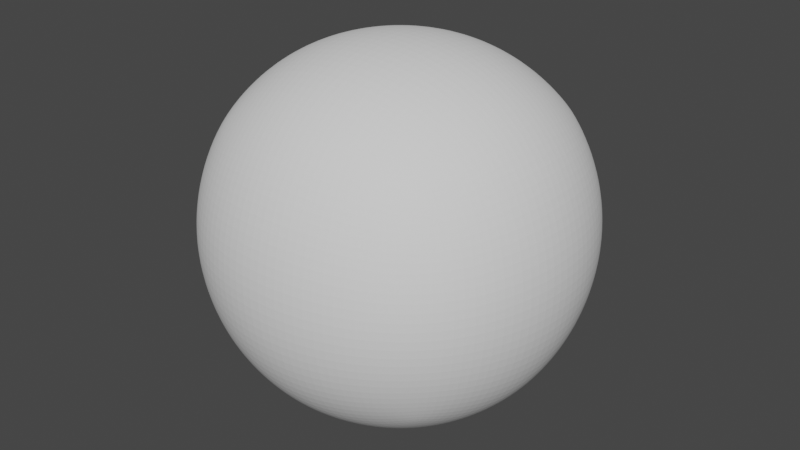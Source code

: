 # Source: Jelly_Ball.blend  (saved by Blender 2.83.19; exported with 4.5.12 LTS)
import bpy
from mathutils import Matrix  # noqa: F401  (used for matrix-valued properties, if any)

bpy.ops.wm.read_factory_settings(use_empty=True)
scene = bpy.context.scene
scene.name = 'Scene'

# ---- collections
col_collection = bpy.data.collections.new('Collection'); scene.collection.children.link(col_collection)

# ---- world
world_world = bpy.data.worlds.new('World'); scene.world = world_world
world_world.use_nodes = True; world_world.node_tree.nodes.clear()
_N = world_world.node_tree.nodes; _L = world_world.node_tree.links
n0 = _N.new('ShaderNodeOutputWorld'); n0.name = 'World Output'; n0.location = (300, 300)
n1 = _N.new('ShaderNodeBackground'); n1.name = 'Background'; n1.location = (10, 300)
n1.inputs[0].default_value = (0.05088, 0.05088, 0.05088, 1.0)
_L.new(n1.outputs[0], n0.inputs[0])
n0.is_active_output = True
world_world.color = (0.05088, 0.05088, 0.05088)
world_world.use_sun_shadow = False
world_world.sun_shadow_jitter_overblur = 0.0

# ---- meshes
me_cube_003 = bpy.data.meshes.new('Cube.003')
me_cube_003.from_pydata([(-0.5, -0.5, -0.5), (-0.5, -0.5, 0.5), (-0.5, 0.5, -0.5), (-0.5, 0.5, 0.5), (0.5, -0.5, -0.5), (0.5, -0.5, 0.5), (0.5, 0.5, -0.5), (0.5, 0.5, 0.5), (-0.5351, 0.4188, -0.5351), (-0.5729, 0.2966, -0.5729), (-0.5996, 0.1534, -0.5996), (-0.6096, 9.313e-10, -0.6096), (-0.5996, -0.1534, -0.5996), (-0.5729, -0.2966, -0.5729), (-0.5351, -0.4188, -0.5351), (-0.5351, -0.5351, -0.4188), (-0.5729, -0.5729, -0.2966), (-0.5996, -0.5996, -0.1534), (-0.6096, -0.6096, -1.863e-09), (-0.5996, -0.5996, 0.1534), (-0.5729, -0.5729, 0.2966), (-0.5351, -0.5351, 0.4188), (-0.5351, -0.4188, 0.5351), (-0.5729, -0.2966, 0.5729), (-0.5996, -0.1534, 0.5996), (-0.6096, -6.519e-09, 0.6096), (-0.5996, 0.1534, 0.5996), (-0.5729, 0.2966, 0.5729), (-0.5351, 0.4188, 0.5351), (-0.5351, 0.5351, 0.4188), (-0.5729, 0.5729, 0.2966), (-0.5996, 0.5996, 0.1534), (-0.6096, 0.6096, -2.794e-09), (-0.5996, 0.5996, -0.1534), (-0.5729, 0.5729, -0.2966), (-0.5351, 0.5351, -0.4188), (0.4188, 0.5351, -0.5351), (0.2966, 0.5729, -0.5729), (0.1534, 0.5996, -0.5996), (1.583e-08, 0.6096, -0.6096), (-0.1534, 0.5996, -0.5996), (-0.2966, 0.5729, -0.5729), (-0.4188, 0.5351, -0.5351), (-0.4188, 0.5351, 0.5351), (-0.2966, 0.5729, 0.5729), (-0.1534, 0.5996, 0.5996), (-5.588e-09, 0.6096, 0.6096), (0.1534, 0.5996, 0.5996), (0.2966, 0.5729, 0.5729), (0.4188, 0.5351, 0.5351), (0.5351, 0.5351, 0.4188), (0.5729, 0.5729, 0.2966), (0.5996, 0.5996, 0.1534), (0.6096, 0.6096, -2.794e-09), (0.5996, 0.5996, -0.1534), (0.5729, 0.5729, -0.2966), (0.5351, 0.5351, -0.4188), (0.5351, -0.4188, -0.5351), (0.5729, -0.2966, -0.5729), (0.5996, -0.1534, -0.5996), (0.6096, -1.676e-08, -0.6096), (0.5996, 0.1534, -0.5996), (0.5729, 0.2966, -0.5729), (0.5351, 0.4188, -0.5351), (0.5351, 0.4188, 0.5351), (0.5729, 0.2966, 0.5729), (0.5996, 0.1534, 0.5996), (0.6096, -1.863e-09, 0.6096), (0.5996, -0.1534, 0.5996), (0.5729, -0.2966, 0.5729), (0.5351, -0.4188, 0.5351), (0.5351, -0.5351, 0.4188), (0.5729, -0.5729, 0.2966), (0.5996, -0.5996, 0.1534), (0.6096, -0.6096, -2.794e-09), (0.5996, -0.5996, -0.1534), (0.5729, -0.5729, -0.2966), (0.5351, -0.5351, -0.4188), (-0.4188, -0.5351, -0.5351), (-0.2966, -0.5729, -0.5729), (-0.1534, -0.5996, -0.5996), (-1.211e-08, -0.6096, -0.6096), (0.1534, -0.5996, -0.5996), (0.2966, -0.5729, -0.5729), (0.4188, -0.5351, -0.5351), (0.4188, -0.5351, 0.5351), (0.2966, -0.5729, 0.5729), (0.1534, -0.5996, 0.5996), (-9.313e-10, -0.6096, 0.6096), (-0.1534, -0.5996, 0.5996), (-0.2966, -0.5729, 0.5729), (-0.4188, -0.5351, 0.5351), (-0.6105, -0.4318, -0.4318), (-0.6641, -0.4553, -0.303), (-0.698, -0.4744, -0.1561), (-0.7099, -0.482, -5.355e-09), (-0.698, -0.4744, 0.1561), (-0.6641, -0.4553, 0.303), (-0.6105, -0.4318, 0.4318), (-0.6641, -0.303, -0.4553), (-0.729, -0.3162, -0.3162), (-0.7684, -0.3281, -0.1619), (-0.7818, -0.3331, -5.588e-09), (-0.7684, -0.3281, 0.1619), (-0.729, -0.3162, 0.3162), (-0.6641, -0.303, 0.4553), (-0.698, -0.1561, -0.4744), (-0.7684, -0.1619, -0.3281), (-0.8109, -0.1676, -0.1676), (-0.8251, -0.1701, 2.328e-10), (-0.8109, -0.1676, 0.1676), (-0.7684, -0.1619, 0.3281), (-0.698, -0.1561, 0.4744), (-0.7099, 7.334e-09, -0.482), (-0.7818, 1.024e-08, -0.3331), (-0.8251, -7.101e-09, -0.1701), (-0.8395, -1.211e-08, 5.588e-09), (-0.8251, -1.094e-08, 0.1701), (-0.7818, -5.588e-09, 0.3331), (-0.7099, -7.334e-09, 0.482), (-0.698, 0.1561, -0.4744), (-0.7684, 0.1619, -0.3281), (-0.8109, 0.1676, -0.1676), (-0.8251, 0.1701, 9.313e-09), (-0.8109, 0.1676, 0.1676), (-0.7684, 0.1619, 0.3281), (-0.698, 0.1561, 0.4744), (-0.6641, 0.303, -0.4553), (-0.729, 0.3162, -0.3162), (-0.7684, 0.3281, -0.1619), (-0.7818, 0.3331, 1.118e-08), (-0.7684, 0.3281, 0.1619), (-0.729, 0.3162, 0.3162), (-0.6641, 0.303, 0.4553), (-0.6105, 0.4318, -0.4318), (-0.6641, 0.4553, -0.303), (-0.698, 0.4744, -0.1561), (-0.7099, 0.482, 3.376e-09), (-0.698, 0.4744, 0.1561), (-0.6641, 0.4553, 0.303), (-0.6105, 0.4318, 0.4318), (-0.4318, 0.6105, -0.4318), (-0.4553, 0.6641, -0.303), (-0.4744, 0.698, -0.1561), (-0.482, 0.7099, -9.08e-09), (-0.4744, 0.698, 0.1561), (-0.4553, 0.6641, 0.303), (-0.4318, 0.6105, 0.4318), (-0.303, 0.6641, -0.4553), (-0.3162, 0.729, -0.3162), (-0.3281, 0.7684, -0.1619), (-0.3331, 0.7818, -9.313e-09), (-0.3281, 0.7684, 0.1619), (-0.3162, 0.729, 0.3162), (-0.303, 0.6641, 0.4553), (-0.1561, 0.698, -0.4744), (-0.1619, 0.7684, -0.3281), (-0.1676, 0.8109, -0.1676), (-0.1701, 0.8251, -3.609e-09), (-0.1676, 0.8109, 0.1676), (-0.1619, 0.7684, 0.3281), (-0.1561, 0.698, 0.4744), (2.224e-08, 0.7099, -0.482), (2.515e-08, 0.7818, -0.3331), (1.513e-08, 0.8251, -0.1701), (9.313e-09, 0.8395, 4.657e-09), (5.821e-09, 0.8251, 0.1701), (-5.588e-09, 0.7818, 0.3331), (-7.218e-09, 0.7099, 0.482), (0.1561, 0.698, -0.4744), (0.1619, 0.7684, -0.3281), (0.1676, 0.8109, -0.1676), (0.1701, 0.8251, 7.451e-09), (0.1676, 0.8109, 0.1676), (0.1619, 0.7684, 0.3281), (0.1561, 0.698, 0.4744), (0.303, 0.6641, -0.4553), (0.3162, 0.729, -0.3162), (0.3281, 0.7684, -0.1619), (0.3331, 0.7818, 7.451e-09), (0.3281, 0.7684, 0.1619), (0.3162, 0.729, 0.3162), (0.303, 0.6641, 0.4553), (0.4318, 0.6105, -0.4318), (0.4553, 0.6641, -0.303), (0.4744, 0.698, -0.1561), (0.482, 0.7099, 1.513e-09), (0.4744, 0.698, 0.1561), (0.4553, 0.6641, 0.303), (0.4318, 0.6105, 0.4318), (0.6105, 0.4318, -0.4318), (0.6641, 0.4553, -0.303), (0.698, 0.4744, -0.1561), (0.7099, 0.482, -9.08e-09), (0.698, 0.4744, 0.1561), (0.6641, 0.4553, 0.303), (0.6105, 0.4318, 0.4318), (0.6641, 0.303, -0.4553), (0.729, 0.3162, -0.3162), (0.7684, 0.3281, -0.1619), (0.7818, 0.3331, -9.313e-09), (0.7684, 0.3281, 0.1619), (0.729, 0.3162, 0.3162), (0.6641, 0.303, 0.4553), (0.698, 0.1561, -0.4744), (0.7684, 0.1619, -0.3281), (0.8109, 0.1676, -0.1676), (0.8251, 0.1701, -3.492e-09), (0.8109, 0.1676, 0.1676), (0.7684, 0.1619, 0.3281), (0.698, 0.1561, 0.4744), (0.7099, -2.41e-08, -0.482), (0.7818, -2.887e-08, -0.3331), (0.8251, -1.886e-08, -0.1701), (0.8395, -1.304e-08, 5.588e-09), (0.8251, -5.821e-09, 0.1701), (0.7818, 5.588e-09, 0.3331), (0.7099, 7.218e-09, 0.482), (0.698, -0.1561, -0.4744), (0.7684, -0.1619, -0.3281), (0.8109, -0.1676, -0.1676), (0.8251, -0.1701, 9.313e-09), (0.8109, -0.1676, 0.1676), (0.7684, -0.1619, 0.3281), (0.698, -0.1561, 0.4744), (0.6641, -0.303, -0.4553), (0.729, -0.3162, -0.3162), (0.7684, -0.3281, -0.1619), (0.7818, -0.3331, 7.451e-09), (0.7684, -0.3281, 0.1619), (0.729, -0.3162, 0.3162), (0.6641, -0.303, 0.4553), (0.6105, -0.4318, -0.4318), (0.6641, -0.4553, -0.303), (0.698, -0.4744, -0.1561), (0.7099, -0.482, 3.376e-09), (0.698, -0.4744, 0.1561), (0.6641, -0.4553, 0.303), (0.6105, -0.4318, 0.4318), (0.4318, -0.6105, -0.4318), (0.4553, -0.6641, -0.303), (0.4744, -0.698, -0.1561), (0.482, -0.7099, -9.08e-09), (0.4744, -0.698, 0.1561), (0.4553, -0.6641, 0.303), (0.4318, -0.6105, 0.4318), (0.303, -0.6641, -0.4553), (0.3162, -0.729, -0.3162), (0.3281, -0.7684, -0.1619), (0.3331, -0.7818, -9.313e-09), (0.3281, -0.7684, 0.1619), (0.3162, -0.729, 0.3162), (0.303, -0.6641, 0.4553), (0.1561, -0.698, -0.4744), (0.1619, -0.7684, -0.3281), (0.1676, -0.8109, -0.1676), (0.1701, -0.8251, -3.609e-09), (0.1676, -0.8109, 0.1676), (0.1619, -0.7684, 0.3281), (0.1561, -0.698, 0.4744), (-1.851e-08, -0.7099, -0.482), (-2.515e-08, -0.7818, -0.3331), (-1.513e-08, -0.8251, -0.1701), (-9.313e-09, -0.8395, 4.657e-09), (-5.821e-09, -0.8251, 0.1701), (5.588e-09, -0.7818, 0.3331), (7.334e-09, -0.7099, 0.482), (-0.1561, -0.698, -0.4744), (-0.1619, -0.7684, -0.3281), (-0.1676, -0.8109, -0.1676), (-0.1701, -0.8251, 7.451e-09), (-0.1676, -0.8109, 0.1676), (-0.1619, -0.7684, 0.3281), (-0.1561, -0.698, 0.4744), (-0.303, -0.6641, -0.4553), (-0.3162, -0.729, -0.3162), (-0.3281, -0.7684, -0.1619), (-0.3331, -0.7818, 7.451e-09), (-0.3281, -0.7684, 0.1619), (-0.3162, -0.729, 0.3162), (-0.303, -0.6641, 0.4553), (-0.4318, -0.6105, -0.4318), (-0.4553, -0.6641, -0.303), (-0.4744, -0.698, -0.1561), (-0.482, -0.7099, 1.63e-09), (-0.4744, -0.698, 0.1561), (-0.4553, -0.6641, 0.303), (-0.4318, -0.6105, 0.4318), (-0.4318, 0.4318, -0.6105), (-0.303, 0.4553, -0.6641), (-0.1561, 0.4744, -0.698), (-1.863e-09, 0.482, -0.7099), (0.1561, 0.4744, -0.698), (0.303, 0.4553, -0.6641), (0.4318, 0.4318, -0.6105), (-0.4553, 0.303, -0.6641), (-0.3162, 0.3162, -0.729), (-0.1619, 0.3281, -0.7684), (-7.451e-09, 0.3331, -0.7818), (0.1619, 0.3281, -0.7684), (0.3162, 0.3162, -0.729), (0.4553, 0.303, -0.6641), (-0.4744, 0.1561, -0.698), (-0.3281, 0.1619, -0.7684), (-0.1676, 0.1676, -0.8109), (-8.848e-09, 0.1701, -0.8251), (0.1676, 0.1676, -0.8109), (0.3281, 0.1619, -0.7684), (0.4744, 0.1561, -0.698), (-0.482, -1.106e-08, -0.7099), (-0.3331, -1.397e-08, -0.7818), (-0.1701, -7.683e-09, -0.8251), (0.0, -5.588e-09, -0.8395), (0.1701, -2.095e-09, -0.8251), (0.3331, 1.863e-09, -0.7818), (0.482, -3.958e-09, -0.7099), (-0.4744, -0.1561, -0.698), (-0.3281, -0.1619, -0.7684), (-0.1676, -0.1676, -0.8109), (8.964e-09, -0.1701, -0.8251), (0.1676, -0.1676, -0.8109), (0.3281, -0.1619, -0.7684), (0.4744, -0.1561, -0.698), (-0.4553, -0.303, -0.6641), (-0.3162, -0.3162, -0.729), (-0.1619, -0.3281, -0.7684), (1.211e-08, -0.3331, -0.7818), (0.1619, -0.3281, -0.7684), (0.3162, -0.3162, -0.729), (0.4553, -0.303, -0.6641), (-0.4318, -0.4318, -0.6105), (-0.303, -0.4553, -0.6641), (-0.1561, -0.4744, -0.698), (1.281e-09, -0.482, -0.7099), (0.1561, -0.4744, -0.698), (0.303, -0.4553, -0.6641), (0.4318, -0.4318, -0.6105), (0.4318, 0.4318, 0.6105), (0.303, 0.4553, 0.6641), (0.1561, 0.4744, 0.698), (1.863e-09, 0.482, 0.7099), (-0.1561, 0.4744, 0.698), (-0.303, 0.4553, 0.6641), (-0.4318, 0.4318, 0.6105), (0.4553, 0.303, 0.6641), (0.3162, 0.3162, 0.729), (0.1619, 0.3281, 0.7684), (1.118e-08, 0.3331, 0.7818), (-0.1619, 0.3281, 0.7684), (-0.3162, 0.3162, 0.729), (-0.4553, 0.303, 0.6641), (0.4744, 0.1561, 0.698), (0.3281, 0.1619, 0.7684), (0.1676, 0.1676, 0.8109), (8.731e-09, 0.1701, 0.8251), (-0.1676, 0.1676, 0.8109), (-0.3281, 0.1619, 0.7684), (-0.4744, 0.1561, 0.698), (0.482, -1.292e-08, 0.7099), (0.3331, -2.142e-08, 0.7818), (0.1701, -1.898e-08, 0.8251), (-9.313e-10, -1.397e-08, 0.8395), (-0.1701, -7.683e-09, 0.8251), (-0.3331, 1.863e-09, 0.7818), (-0.482, -3.958e-09, 0.7099), (0.4744, -0.1561, 0.698), (0.3281, -0.1619, 0.7684), (0.1676, -0.1676, 0.8109), (-1.094e-08, -0.1701, 0.8251), (-0.1676, -0.1676, 0.8109), (-0.3281, -0.1619, 0.7684), (-0.4744, -0.1561, 0.698), (0.4553, -0.303, 0.6641), (0.3162, -0.3162, 0.729), (0.1619, -0.3281, 0.7684), (-1.676e-08, -0.3331, 0.7818), (-0.1619, -0.3281, 0.7684), (-0.3162, -0.3162, 0.729), (-0.4553, -0.303, 0.6641), (0.4318, -0.4318, 0.6105), (0.303, -0.4553, 0.6641), (0.1561, -0.4744, 0.698), (-3.609e-09, -0.482, 0.7099), (-0.1561, -0.4744, 0.698), (-0.303, -0.4553, 0.6641), (-0.4318, -0.4318, 0.6105)], [], [(92, 93, 100, 99), (93, 94, 101, 100), (94, 95, 102, 101), (95, 96, 103, 102), (96, 97, 104, 103), (97, 98, 105, 104), (99, 100, 107, 106), (100, 101, 108, 107), (101, 102, 109, 108), (102, 103, 110, 109), (103, 104, 111, 110), (104, 105, 112, 111), (106, 107, 114, 113), (107, 108, 115, 114), (108, 109, 116, 115), (109, 110, 117, 116), (110, 111, 118, 117), (111, 112, 119, 118), (113, 114, 121, 120), (114, 115, 122, 121), (115, 116, 123, 122), (116, 117, 124, 123), (117, 118, 125, 124), (118, 119, 126, 125), (120, 121, 128, 127), (121, 122, 129, 128), (122, 123, 130, 129), (123, 124, 131, 130), (124, 125, 132, 131), (125, 126, 133, 132), (127, 128, 135, 134), (128, 129, 136, 135), (129, 130, 137, 136), (130, 131, 138, 137), (131, 132, 139, 138), (132, 133, 140, 139), (0, 15, 92, 14), (15, 16, 93, 92), (16, 17, 94, 93), (17, 18, 95, 94), (18, 19, 96, 95), (19, 20, 97, 96), (20, 21, 98, 97), (21, 1, 22, 98), (98, 22, 23, 105), (105, 23, 24, 112), (112, 24, 25, 119), (119, 25, 26, 126), (126, 26, 27, 133), (133, 27, 28, 140), (140, 28, 3, 29), (139, 140, 29, 30), (138, 139, 30, 31), (137, 138, 31, 32), (136, 137, 32, 33), (135, 136, 33, 34), (134, 135, 34, 35), (8, 134, 35, 2), (9, 127, 134, 8), (10, 120, 127, 9), (11, 113, 120, 10), (12, 106, 113, 11), (13, 99, 106, 12), (14, 92, 99, 13), (141, 142, 149, 148), (142, 143, 150, 149), (143, 144, 151, 150), (144, 145, 152, 151), (145, 146, 153, 152), (146, 147, 154, 153), (148, 149, 156, 155), (149, 150, 157, 156), (150, 151, 158, 157), (151, 152, 159, 158), (152, 153, 160, 159), (153, 154, 161, 160), (155, 156, 163, 162), (156, 157, 164, 163), (157, 158, 165, 164), (158, 159, 166, 165), (159, 160, 167, 166), (160, 161, 168, 167), (162, 163, 170, 169), (163, 164, 171, 170), (164, 165, 172, 171), (165, 166, 173, 172), (166, 167, 174, 173), (167, 168, 175, 174), (169, 170, 177, 176), (170, 171, 178, 177), (171, 172, 179, 178), (172, 173, 180, 179), (173, 174, 181, 180), (174, 175, 182, 181), (176, 177, 184, 183), (177, 178, 185, 184), (178, 179, 186, 185), (179, 180, 187, 186), (180, 181, 188, 187), (181, 182, 189, 188), (2, 35, 141, 42), (35, 34, 142, 141), (34, 33, 143, 142), (33, 32, 144, 143), (32, 31, 145, 144), (31, 30, 146, 145), (30, 29, 147, 146), (29, 3, 43, 147), (147, 43, 44, 154), (154, 44, 45, 161), (161, 45, 46, 168), (168, 46, 47, 175), (175, 47, 48, 182), (182, 48, 49, 189), (189, 49, 7, 50), (188, 189, 50, 51), (187, 188, 51, 52), (186, 187, 52, 53), (185, 186, 53, 54), (184, 185, 54, 55), (183, 184, 55, 56), (36, 183, 56, 6), (37, 176, 183, 36), (38, 169, 176, 37), (39, 162, 169, 38), (40, 155, 162, 39), (41, 148, 155, 40), (42, 141, 148, 41), (190, 191, 198, 197), (191, 192, 199, 198), (192, 193, 200, 199), (193, 194, 201, 200), (194, 195, 202, 201), (195, 196, 203, 202), (197, 198, 205, 204), (198, 199, 206, 205), (199, 200, 207, 206), (200, 201, 208, 207), (201, 202, 209, 208), (202, 203, 210, 209), (204, 205, 212, 211), (205, 206, 213, 212), (206, 207, 214, 213), (207, 208, 215, 214), (208, 209, 216, 215), (209, 210, 217, 216), (211, 212, 219, 218), (212, 213, 220, 219), (213, 214, 221, 220), (214, 215, 222, 221), (215, 216, 223, 222), (216, 217, 224, 223), (218, 219, 226, 225), (219, 220, 227, 226), (220, 221, 228, 227), (221, 222, 229, 228), (222, 223, 230, 229), (223, 224, 231, 230), (225, 226, 233, 232), (226, 227, 234, 233), (227, 228, 235, 234), (228, 229, 236, 235), (229, 230, 237, 236), (230, 231, 238, 237), (6, 56, 190, 63), (56, 55, 191, 190), (55, 54, 192, 191), (54, 53, 193, 192), (53, 52, 194, 193), (52, 51, 195, 194), (51, 50, 196, 195), (50, 7, 64, 196), (196, 64, 65, 203), (203, 65, 66, 210), (210, 66, 67, 217), (217, 67, 68, 224), (224, 68, 69, 231), (231, 69, 70, 238), (238, 70, 5, 71), (237, 238, 71, 72), (236, 237, 72, 73), (235, 236, 73, 74), (234, 235, 74, 75), (233, 234, 75, 76), (232, 233, 76, 77), (57, 232, 77, 4), (58, 225, 232, 57), (59, 218, 225, 58), (60, 211, 218, 59), (61, 204, 211, 60), (62, 197, 204, 61), (63, 190, 197, 62), (239, 240, 247, 246), (240, 241, 248, 247), (241, 242, 249, 248), (242, 243, 250, 249), (243, 244, 251, 250), (244, 245, 252, 251), (246, 247, 254, 253), (247, 248, 255, 254), (248, 249, 256, 255), (249, 250, 257, 256), (250, 251, 258, 257), (251, 252, 259, 258), (253, 254, 261, 260), (254, 255, 262, 261), (255, 256, 263, 262), (256, 257, 264, 263), (257, 258, 265, 264), (258, 259, 266, 265), (260, 261, 268, 267), (261, 262, 269, 268), (262, 263, 270, 269), (263, 264, 271, 270), (264, 265, 272, 271), (265, 266, 273, 272), (267, 268, 275, 274), (268, 269, 276, 275), (269, 270, 277, 276), (270, 271, 278, 277), (271, 272, 279, 278), (272, 273, 280, 279), (274, 275, 282, 281), (275, 276, 283, 282), (276, 277, 284, 283), (277, 278, 285, 284), (278, 279, 286, 285), (279, 280, 287, 286), (4, 77, 239, 84), (77, 76, 240, 239), (76, 75, 241, 240), (75, 74, 242, 241), (74, 73, 243, 242), (73, 72, 244, 243), (72, 71, 245, 244), (71, 5, 85, 245), (245, 85, 86, 252), (252, 86, 87, 259), (259, 87, 88, 266), (266, 88, 89, 273), (273, 89, 90, 280), (280, 90, 91, 287), (287, 91, 1, 21), (286, 287, 21, 20), (285, 286, 20, 19), (284, 285, 19, 18), (283, 284, 18, 17), (282, 283, 17, 16), (281, 282, 16, 15), (78, 281, 15, 0), (79, 274, 281, 78), (80, 267, 274, 79), (81, 260, 267, 80), (82, 253, 260, 81), (83, 246, 253, 82), (84, 239, 246, 83), (288, 289, 296, 295), (289, 290, 297, 296), (290, 291, 298, 297), (291, 292, 299, 298), (292, 293, 300, 299), (293, 294, 301, 300), (295, 296, 303, 302), (296, 297, 304, 303), (297, 298, 305, 304), (298, 299, 306, 305), (299, 300, 307, 306), (300, 301, 308, 307), (302, 303, 310, 309), (303, 304, 311, 310), (304, 305, 312, 311), (305, 306, 313, 312), (306, 307, 314, 313), (307, 308, 315, 314), (309, 310, 317, 316), (310, 311, 318, 317), (311, 312, 319, 318), (312, 313, 320, 319), (313, 314, 321, 320), (314, 315, 322, 321), (316, 317, 324, 323), (317, 318, 325, 324), (318, 319, 326, 325), (319, 320, 327, 326), (320, 321, 328, 327), (321, 322, 329, 328), (323, 324, 331, 330), (324, 325, 332, 331), (325, 326, 333, 332), (326, 327, 334, 333), (327, 328, 335, 334), (328, 329, 336, 335), (2, 42, 288, 8), (42, 41, 289, 288), (41, 40, 290, 289), (40, 39, 291, 290), (39, 38, 292, 291), (38, 37, 293, 292), (37, 36, 294, 293), (36, 6, 63, 294), (294, 63, 62, 301), (301, 62, 61, 308), (308, 61, 60, 315), (315, 60, 59, 322), (322, 59, 58, 329), (329, 58, 57, 336), (336, 57, 4, 84), (335, 336, 84, 83), (334, 335, 83, 82), (333, 334, 82, 81), (332, 333, 81, 80), (331, 332, 80, 79), (330, 331, 79, 78), (14, 330, 78, 0), (13, 323, 330, 14), (12, 316, 323, 13), (11, 309, 316, 12), (10, 302, 309, 11), (9, 295, 302, 10), (8, 288, 295, 9), (337, 338, 345, 344), (338, 339, 346, 345), (339, 340, 347, 346), (340, 341, 348, 347), (341, 342, 349, 348), (342, 343, 350, 349), (344, 345, 352, 351), (345, 346, 353, 352), (346, 347, 354, 353), (347, 348, 355, 354), (348, 349, 356, 355), (349, 350, 357, 356), (351, 352, 359, 358), (352, 353, 360, 359), (353, 354, 361, 360), (354, 355, 362, 361), (355, 356, 363, 362), (356, 357, 364, 363), (358, 359, 366, 365), (359, 360, 367, 366), (360, 361, 368, 367), (361, 362, 369, 368), (362, 363, 370, 369), (363, 364, 371, 370), (365, 366, 373, 372), (366, 367, 374, 373), (367, 368, 375, 374), (368, 369, 376, 375), (369, 370, 377, 376), (370, 371, 378, 377), (372, 373, 380, 379), (373, 374, 381, 380), (374, 375, 382, 381), (375, 376, 383, 382), (376, 377, 384, 383), (377, 378, 385, 384), (7, 49, 337, 64), (49, 48, 338, 337), (48, 47, 339, 338), (47, 46, 340, 339), (46, 45, 341, 340), (45, 44, 342, 341), (44, 43, 343, 342), (43, 3, 28, 343), (343, 28, 27, 350), (350, 27, 26, 357), (357, 26, 25, 364), (364, 25, 24, 371), (371, 24, 23, 378), (378, 23, 22, 385), (385, 22, 1, 91), (384, 385, 91, 90), (383, 384, 90, 89), (382, 383, 89, 88), (381, 382, 88, 87), (380, 381, 87, 86), (379, 380, 86, 85), (70, 379, 85, 5), (69, 372, 379, 70), (68, 365, 372, 69), (67, 358, 365, 68), (66, 351, 358, 67), (65, 344, 351, 66), (64, 337, 344, 65)])
_uv = me_cube_003.uv_layers.new(name='UVMap')
_uv.uv.foreach_set('vector', [0.4063, 0.03125, 0.4375, 0.03125, 0.4375, 0.0625, 0.4063, 0.0625, 0.4375, 0.03125, 0.4688, 0.03125, 0.4688, 0.0625, 0.4375, 0.0625, 0.4688, 0.03125, 0.5, 0.03125, 0.5, 0.0625, 0.4688, 0.0625, 0.5, 0.03125, 0.5312, 0.03125, 0.5312, 0.0625, 0.5, 0.0625, 0.5312, 0.03125, 0.5625, 0.03125, 0.5625, 0.0625, 0.5312, 0.0625, 0.5625, 0.03125, 0.5938, 0.03125, 0.5938, 0.0625, 0.5625, 0.0625, 0.4063, 0.0625, 0.4375, 0.0625, 0.4375, 0.09375, 0.4063, 0.09375, 0.4375, 0.0625, 0.4688, 0.0625, 0.4688, 0.09375, 0.4375, 0.09375, 0.4688, 0.0625, 0.5, 0.0625, 0.5, 0.09375, 0.4688, 0.09375, 0.5, 0.0625, 0.5312, 0.0625, 0.5313, 0.09375, 0.5, 0.09375, 0.5312, 0.0625, 0.5625, 0.0625, 0.5625, 0.09375, 0.5313, 0.09375, 0.5625, 0.0625, 0.5938, 0.0625, 0.5938, 0.09375, 0.5625, 0.09375, 0.4063, 0.09375, 0.4375, 0.09375, 0.4375, 0.125, 0.4063, 0.125, 0.4375, 0.09375, 0.4688, 0.09375, 0.4688, 0.125, 0.4375, 0.125, 0.4688, 0.09375, 0.5, 0.09375, 0.5, 0.125, 0.4688, 0.125, 0.5, 0.09375, 0.5313, 0.09375, 0.5312, 0.125, 0.5, 0.125, 0.5313, 0.09375, 0.5625, 0.09375, 0.5625, 0.125, 0.5312, 0.125, 0.5625, 0.09375, 0.5938, 0.09375, 0.5938, 0.125, 0.5625, 0.125, 0.4063, 0.125, 0.4375, 0.125, 0.4375, 0.1562, 0.4063, 0.1563, 0.4375, 0.125, 0.4688, 0.125, 0.4688, 0.1563, 0.4375, 0.1562, 0.4688, 0.125, 0.5, 0.125, 0.5, 0.1562, 0.4688, 0.1563, 0.5, 0.125, 0.5312, 0.125, 0.5313, 0.1563, 0.5, 0.1562, 0.5312, 0.125, 0.5625, 0.125, 0.5625, 0.1562, 0.5313, 0.1563, 0.5625, 0.125, 0.5938, 0.125, 0.5938, 0.1562, 0.5625, 0.1562, 0.4063, 0.1563, 0.4375, 0.1562, 0.4375, 0.1875, 0.4063, 0.1875, 0.4375, 0.1562, 0.4688, 0.1563, 0.4688, 0.1875, 0.4375, 0.1875, 0.4688, 0.1563, 0.5, 0.1562, 0.5, 0.1875, 0.4688, 0.1875, 0.5, 0.1562, 0.5313, 0.1563, 0.5312, 0.1875, 0.5, 0.1875, 0.5313, 0.1563, 0.5625, 0.1562, 0.5625, 0.1875, 0.5312, 0.1875, 0.5625, 0.1562, 0.5938, 0.1562, 0.5938, 0.1875, 0.5625, 0.1875, 0.4063, 0.1875, 0.4375, 0.1875, 0.4375, 0.2188, 0.4063, 0.2188, 0.4375, 0.1875, 0.4688, 0.1875, 0.4688, 0.2188, 0.4375, 0.2188, 0.4688, 0.1875, 0.5, 0.1875, 0.5, 0.2188, 0.4688, 0.2188, 0.5, 0.1875, 0.5312, 0.1875, 0.5313, 0.2188, 0.5, 0.2188, 0.5312, 0.1875, 0.5625, 0.1875, 0.5625, 0.2188, 0.5313, 0.2188, 0.5625, 0.1875, 0.5938, 0.1875, 0.5938, 0.2188, 0.5625, 0.2188, 0.375, 0.0, 0.4063, 0.0, 0.4063, 0.03125, 0.375, 0.03125, 0.4063, 0.0, 0.4375, 0.0, 0.4375, 0.03125, 0.4063, 0.03125, 0.4375, 0.0, 0.4688, 0.0, 0.4688, 0.03125, 0.4375, 0.03125, 0.4688, 0.0, 0.5, 0.0, 0.5, 0.03125, 0.4688, 0.03125, 0.5, 0.0, 0.5313, 0.0, 0.5312, 0.03125, 0.5, 0.03125, 0.5313, 0.0, 0.5625, 0.0, 0.5625, 0.03125, 0.5312, 0.03125, 0.5625, 0.0, 0.5938, 0.0, 0.5938, 0.03125, 0.5625, 0.03125, 0.5938, 0.0, 0.625, 0.0, 0.625, 0.03125, 0.5938, 0.03125, 0.5938, 0.03125, 0.625, 0.03125, 0.625, 0.0625, 0.5938, 0.0625, 0.5938, 0.0625, 0.625, 0.0625, 0.625, 0.09375, 0.5938, 0.09375, 0.5938, 0.09375, 0.625, 0.09375, 0.625, 0.125, 0.5938, 0.125, 0.5938, 0.125, 0.625, 0.125, 0.625, 0.1563, 0.5938, 0.1562, 0.5938, 0.1562, 0.625, 0.1563, 0.625, 0.1875, 0.5938, 0.1875, 0.5938, 0.1875, 0.625, 0.1875, 0.625, 0.2188, 0.5938, 0.2188, 0.5938, 0.2188, 0.625, 0.2188, 0.625, 0.25, 0.5938, 0.25, 0.5625, 0.2188, 0.5938, 0.2188, 0.5938, 0.25, 0.5625, 0.25, 0.5313, 0.2188, 0.5625, 0.2188, 0.5625, 0.25, 0.5312, 0.25, 0.5, 0.2188, 0.5313, 0.2188, 0.5312, 0.25, 0.5, 0.25, 0.4688, 0.2188, 0.5, 0.2188, 0.5, 0.25, 0.4688, 0.25, 0.4375, 0.2188, 0.4688, 0.2188, 0.4688, 0.25, 0.4375, 0.25, 0.4063, 0.2188, 0.4375, 0.2188, 0.4375, 0.25, 0.4063, 0.25, 0.375, 0.2188, 0.4063, 0.2188, 0.4063, 0.25, 0.375, 0.25, 0.375, 0.1875, 0.4063, 0.1875, 0.4063, 0.2188, 0.375, 0.2188, 0.375, 0.1563, 0.4063, 0.1563, 0.4063, 0.1875, 0.375, 0.1875, 0.375, 0.125, 0.4063, 0.125, 0.4063, 0.1563, 0.375, 0.1563, 0.375, 0.09375, 0.4063, 0.09375, 0.4063, 0.125, 0.375, 0.125, 0.375, 0.0625, 0.4063, 0.0625, 0.4063, 0.09375, 0.375, 0.09375, 0.375, 0.03125, 0.4063, 0.03125, 0.4063, 0.0625, 0.375, 0.0625, 0.4062, 0.2812, 0.4375, 0.2812, 0.4372, 0.3121, 0.4058, 0.312, 0.4375, 0.2812, 0.4687, 0.2812, 0.4686, 0.3122, 0.4372, 0.3121, 0.4687, 0.2812, 0.5, 0.2812, 0.5, 0.3123, 0.4686, 0.3122, 0.5, 0.2812, 0.5313, 0.2812, 0.5314, 0.3122, 0.5, 0.3123, 0.5313, 0.2812, 0.5625, 0.2812, 0.5628, 0.3121, 0.5314, 0.3122, 0.5625, 0.2812, 0.5938, 0.2812, 0.5942, 0.312, 0.5628, 0.3121, 0.4058, 0.312, 0.4372, 0.3121, 0.4364, 0.3426, 0.4046, 0.3421, 0.4372, 0.3121, 0.4686, 0.3122, 0.4682, 0.3429, 0.4364, 0.3426, 0.4686, 0.3122, 0.5, 0.3123, 0.5, 0.343, 0.4682, 0.3429, 0.5, 0.3123, 0.5314, 0.3122, 0.5318, 0.3429, 0.5, 0.343, 0.5314, 0.3122, 0.5628, 0.3121, 0.5636, 0.3426, 0.5318, 0.3429, 0.5628, 0.3121, 0.5942, 0.312, 0.5954, 0.3421, 0.5636, 0.3426, 0.4046, 0.3421, 0.4364, 0.3426, 0.4349, 0.3722, 0.4023, 0.3711, 0.4364, 0.3426, 0.4682, 0.3429, 0.4674, 0.373, 0.4349, 0.3722, 0.4682, 0.3429, 0.5, 0.343, 0.5, 0.3733, 0.4674, 0.373, 0.5, 0.343, 0.5318, 0.3429, 0.5326, 0.373, 0.5, 0.3733, 0.5318, 0.3429, 0.5636, 0.3426, 0.5651, 0.3722, 0.5326, 0.373, 0.5636, 0.3426, 0.5954, 0.3421, 0.5977, 0.3711, 0.5651, 0.3722, 0.4023, 0.3711, 0.4349, 0.3722, 0.4325, 0.4009, 0.3987, 0.3986, 0.4349, 0.3722, 0.4674, 0.373, 0.4663, 0.4024, 0.4325, 0.4009, 0.4674, 0.373, 0.5, 0.3733, 0.5, 0.403, 0.4663, 0.4024, 0.5, 0.3733, 0.5326, 0.373, 0.5337, 0.4024, 0.5, 0.403, 0.5326, 0.373, 0.5651, 0.3722, 0.5675, 0.4009, 0.5337, 0.4024, 0.5651, 0.3722, 0.5977, 0.3711, 0.6013, 0.3986, 0.5675, 0.4009, 0.3987, 0.3986, 0.4325, 0.4009, 0.4296, 0.429, 0.3937, 0.4248, 0.4325, 0.4009, 0.4663, 0.4024, 0.465, 0.4316, 0.4296, 0.429, 0.4663, 0.4024, 0.5, 0.403, 0.5, 0.4325, 0.465, 0.4316, 0.5, 0.403, 0.5337, 0.4024, 0.535, 0.4316, 0.5, 0.4325, 0.5337, 0.4024, 0.5675, 0.4009, 0.5704, 0.429, 0.535, 0.4316, 0.5675, 0.4009, 0.6013, 0.3986, 0.6063, 0.4248, 0.5704, 0.429, 0.3937, 0.4248, 0.4296, 0.429, 0.4267, 0.4572, 0.3878, 0.4502, 0.4296, 0.429, 0.465, 0.4316, 0.4638, 0.4611, 0.4267, 0.4572, 0.465, 0.4316, 0.5, 0.4325, 0.5, 0.4624, 0.4638, 0.4611, 0.5, 0.4325, 0.535, 0.4316, 0.5362, 0.4611, 0.5, 0.4624, 0.535, 0.4316, 0.5704, 0.429, 0.5733, 0.4572, 0.5362, 0.4611, 0.5704, 0.429, 0.6063, 0.4248, 0.6122, 0.4502, 0.5733, 0.4572, 0.375, 0.25, 0.4063, 0.25, 0.4062, 0.2812, 0.3749, 0.2812, 0.4063, 0.25, 0.4375, 0.25, 0.4375, 0.2812, 0.4062, 0.2812, 0.4375, 0.25, 0.4688, 0.25, 0.4687, 0.2812, 0.4375, 0.2812, 0.4688, 0.25, 0.5, 0.25, 0.5, 0.2812, 0.4687, 0.2812, 0.5, 0.25, 0.5312, 0.25, 0.5313, 0.2812, 0.5, 0.2812, 0.5312, 0.25, 0.5625, 0.25, 0.5625, 0.2812, 0.5313, 0.2812, 0.5625, 0.25, 0.5938, 0.25, 0.5938, 0.2812, 0.5625, 0.2812, 0.5938, 0.25, 0.625, 0.25, 0.6251, 0.2812, 0.5938, 0.2812, 0.5938, 0.2812, 0.6251, 0.2812, 0.6257, 0.3118, 0.5942, 0.312, 0.5942, 0.312, 0.6257, 0.3118, 0.6272, 0.3416, 0.5954, 0.3421, 0.5954, 0.3421, 0.6272, 0.3416, 0.6302, 0.3698, 0.5977, 0.3711, 0.5977, 0.3711, 0.6302, 0.3698, 0.6352, 0.3961, 0.6013, 0.3986, 0.6013, 0.3986, 0.6352, 0.3961, 0.6426, 0.4199, 0.6063, 0.4248, 0.6063, 0.4248, 0.6426, 0.4199, 0.6529, 0.4408, 0.6122, 0.4502, 0.6122, 0.4502, 0.6529, 0.4408, 0.6667, 0.4583, 0.6153, 0.4784, 0.5733, 0.4572, 0.6122, 0.4502, 0.6153, 0.4784, 0.5745, 0.4871, 0.5362, 0.4611, 0.5733, 0.4572, 0.5745, 0.4871, 0.5367, 0.4917, 0.5, 0.4624, 0.5362, 0.4611, 0.5367, 0.4917, 0.5, 0.4931, 0.4638, 0.4611, 0.5, 0.4624, 0.5, 0.4931, 0.4633, 0.4917, 0.4267, 0.4572, 0.4638, 0.4611, 0.4633, 0.4917, 0.4255, 0.4871, 0.3878, 0.4502, 0.4267, 0.4572, 0.4255, 0.4871, 0.3847, 0.4784, 0.3471, 0.4408, 0.3878, 0.4502, 0.3847, 0.4784, 0.3333, 0.4583, 0.3574, 0.4199, 0.3937, 0.4248, 0.3878, 0.4502, 0.3471, 0.4408, 0.3648, 0.3961, 0.3987, 0.3986, 0.3937, 0.4248, 0.3574, 0.4199, 0.3698, 0.3698, 0.4023, 0.3711, 0.3987, 0.3986, 0.3648, 0.3961, 0.3728, 0.3416, 0.4046, 0.3421, 0.4023, 0.3711, 0.3698, 0.3698, 0.3743, 0.3118, 0.4058, 0.312, 0.4046, 0.3421, 0.3728, 0.3416, 0.3749, 0.2812, 0.4062, 0.2812, 0.4058, 0.312, 0.3743, 0.3118, 0.3892, 0.5142, 0.427, 0.52, 0.4297, 0.5547, 0.395, 0.552, 0.427, 0.52, 0.4638, 0.5237, 0.4649, 0.5569, 0.4297, 0.5547, 0.4638, 0.5237, 0.5, 0.5249, 0.5, 0.5577, 0.4649, 0.5569, 0.5, 0.5249, 0.5362, 0.5237, 0.5351, 0.5569, 0.5, 0.5577, 0.5362, 0.5237, 0.573, 0.52, 0.5703, 0.5547, 0.5351, 0.5569, 0.573, 0.52, 0.6108, 0.5142, 0.605, 0.552, 0.5703, 0.5547, 0.395, 0.552, 0.4297, 0.5547, 0.4319, 0.5899, 0.3987, 0.5888, 0.4297, 0.5547, 0.4649, 0.5569, 0.4658, 0.5908, 0.4319, 0.5899, 0.4649, 0.5569, 0.5, 0.5577, 0.5, 0.5912, 0.4658, 0.5908, 0.5, 0.5577, 0.5351, 0.5569, 0.5342, 0.5908, 0.5, 0.5912, 0.5351, 0.5569, 0.5703, 0.5547, 0.5681, 0.5899, 0.5342, 0.5908, 0.5703, 0.5547, 0.605, 0.552, 0.6013, 0.5888, 0.5681, 0.5899, 0.3987, 0.5888, 0.4319, 0.5899, 0.4327, 0.625, 0.3999, 0.625, 0.4319, 0.5899, 0.4658, 0.5908, 0.4662, 0.625, 0.4327, 0.625, 0.4658, 0.5908, 0.5, 0.5912, 0.5, 0.625, 0.4662, 0.625, 0.5, 0.5912, 0.5342, 0.5908, 0.5338, 0.625, 0.5, 0.625, 0.5342, 0.5908, 0.5681, 0.5899, 0.5673, 0.625, 0.5338, 0.625, 0.5681, 0.5899, 0.6013, 0.5888, 0.6001, 0.625, 0.5673, 0.625, 0.3999, 0.625, 0.4327, 0.625, 0.4319, 0.6601, 0.3987, 0.6612, 0.4327, 0.625, 0.4662, 0.625, 0.4658, 0.6592, 0.4319, 0.6601, 0.4662, 0.625, 0.5, 0.625, 0.5, 0.6588, 0.4658, 0.6592, 0.5, 0.625, 0.5338, 0.625, 0.5342, 0.6592, 0.5, 0.6588, 0.5338, 0.625, 0.5673, 0.625, 0.5681, 0.6601, 0.5342, 0.6592, 0.5673, 0.625, 0.6001, 0.625, 0.6013, 0.6612, 0.5681, 0.6601, 0.3987, 0.6612, 0.4319, 0.6601, 0.4297, 0.6953, 0.395, 0.698, 0.4319, 0.6601, 0.4658, 0.6592, 0.4649, 0.6931, 0.4297, 0.6953, 0.4658, 0.6592, 0.5, 0.6588, 0.5, 0.6923, 0.4649, 0.6931, 0.5, 0.6588, 0.5342, 0.6592, 0.5351, 0.6931, 0.5, 0.6923, 0.5342, 0.6592, 0.5681, 0.6601, 0.5703, 0.6953, 0.5351, 0.6931, 0.5681, 0.6601, 0.6013, 0.6612, 0.605, 0.698, 0.5703, 0.6953, 0.395, 0.698, 0.4297, 0.6953, 0.427, 0.73, 0.3892, 0.7358, 0.4297, 0.6953, 0.4649, 0.6931, 0.4638, 0.7263, 0.427, 0.73, 0.4649, 0.6931, 0.5, 0.6923, 0.5, 0.7251, 0.4638, 0.7263, 0.5, 0.6923, 0.5351, 0.6931, 0.5362, 0.7263, 0.5, 0.7251, 0.5351, 0.6931, 0.5703, 0.6953, 0.573, 0.73, 0.5362, 0.7263, 0.5703, 0.6953, 0.605, 0.698, 0.6108, 0.7358, 0.573, 0.73, 0.3333, 0.4583, 0.3847, 0.4784, 0.3892, 0.5142, 0.3534, 0.5097, 0.3847, 0.4784, 0.4255, 0.4871, 0.427, 0.52, 0.3892, 0.5142, 0.4255, 0.4871, 0.4633, 0.4917, 0.4638, 0.5237, 0.427, 0.52, 0.4633, 0.4917, 0.5, 0.4931, 0.5, 0.5249, 0.4638, 0.5237, 0.5, 0.4931, 0.5367, 0.4917, 0.5362, 0.5237, 0.5, 0.5249, 0.5367, 0.4917, 0.5745, 0.4871, 0.573, 0.52, 0.5362, 0.5237, 0.5745, 0.4871, 0.6153, 0.4784, 0.6108, 0.5142, 0.573, 0.52, 0.6153, 0.4784, 0.6667, 0.4583, 0.6466, 0.5097, 0.6108, 0.5142, 0.6108, 0.5142, 0.6466, 0.5097, 0.6379, 0.5505, 0.605, 0.552, 0.605, 0.552, 0.6379, 0.5505, 0.6333, 0.5883, 0.6013, 0.5888, 0.6013, 0.5888, 0.6333, 0.5883, 0.6319, 0.625, 0.6001, 0.625, 0.6001, 0.625, 0.6319, 0.625, 0.6333, 0.6617, 0.6013, 0.6612, 0.6013, 0.6612, 0.6333, 0.6617, 0.6379, 0.6995, 0.605, 0.698, 0.605, 0.698, 0.6379, 0.6995, 0.6466, 0.7403, 0.6108, 0.7358, 0.6108, 0.7358, 0.6466, 0.7403, 0.6667, 0.7917, 0.6153, 0.7716, 0.573, 0.73, 0.6108, 0.7358, 0.6153, 0.7716, 0.5745, 0.7629, 0.5362, 0.7263, 0.573, 0.73, 0.5745, 0.7629, 0.5367, 0.7583, 0.5, 0.7251, 0.5362, 0.7263, 0.5367, 0.7583, 0.5, 0.7569, 0.4638, 0.7263, 0.5, 0.7251, 0.5, 0.7569, 0.4633, 0.7583, 0.427, 0.73, 0.4638, 0.7263, 0.4633, 0.7583, 0.4255, 0.7629, 0.3892, 0.7358, 0.427, 0.73, 0.4255, 0.7629, 0.3847, 0.7716, 0.3534, 0.7403, 0.3892, 0.7358, 0.3847, 0.7716, 0.3333, 0.7917, 0.3621, 0.6995, 0.395, 0.698, 0.3892, 0.7358, 0.3534, 0.7403, 0.3667, 0.6617, 0.3987, 0.6612, 0.395, 0.698, 0.3621, 0.6995, 0.3681, 0.625, 0.3999, 0.625, 0.3987, 0.6612, 0.3667, 0.6617, 0.3667, 0.5883, 0.3987, 0.5888, 0.3999, 0.625, 0.3681, 0.625, 0.3621, 0.5505, 0.395, 0.552, 0.3987, 0.5888, 0.3667, 0.5883, 0.3534, 0.5097, 0.3892, 0.5142, 0.395, 0.552, 0.3621, 0.5505, 0.3878, 0.7998, 0.4267, 0.7928, 0.4296, 0.821, 0.3937, 0.8252, 0.4267, 0.7928, 0.4638, 0.7889, 0.465, 0.8184, 0.4296, 0.821, 0.4638, 0.7889, 0.5, 0.7876, 0.5, 0.8175, 0.465, 0.8184, 0.5, 0.7876, 0.5362, 0.7889, 0.535, 0.8184, 0.5, 0.8175, 0.5362, 0.7889, 0.5733, 0.7928, 0.5704, 0.821, 0.535, 0.8184, 0.5733, 0.7928, 0.6122, 0.7998, 0.6063, 0.8252, 0.5704, 0.821, 0.3937, 0.8252, 0.4296, 0.821, 0.4325, 0.8491, 0.3987, 0.8514, 0.4296, 0.821, 0.465, 0.8184, 0.4663, 0.8476, 0.4325, 0.8491, 0.465, 0.8184, 0.5, 0.8175, 0.5, 0.847, 0.4663, 0.8476, 0.5, 0.8175, 0.535, 0.8184, 0.5337, 0.8476, 0.5, 0.847, 0.535, 0.8184, 0.5704, 0.821, 0.5675, 0.8491, 0.5337, 0.8476, 0.5704, 0.821, 0.6063, 0.8252, 0.6013, 0.8514, 0.5675, 0.8491, 0.3987, 0.8514, 0.4325, 0.8491, 0.4349, 0.8778, 0.4023, 0.8789, 0.4325, 0.8491, 0.4663, 0.8476, 0.4674, 0.877, 0.4349, 0.8778, 0.4663, 0.8476, 0.5, 0.847, 0.5, 0.8767, 0.4674, 0.877, 0.5, 0.847, 0.5337, 0.8476, 0.5326, 0.877, 0.5, 0.8767, 0.5337, 0.8476, 0.5675, 0.8491, 0.5651, 0.8778, 0.5326, 0.877, 0.5675, 0.8491, 0.6013, 0.8514, 0.5977, 0.8789, 0.5651, 0.8778, 0.4023, 0.8789, 0.4349, 0.8778, 0.4364, 0.9074, 0.4046, 0.9079, 0.4349, 0.8778, 0.4674, 0.877, 0.4682, 0.9071, 0.4364, 0.9074, 0.4674, 0.877, 0.5, 0.8767, 0.5, 0.907, 0.4682, 0.9071, 0.5, 0.8767, 0.5326, 0.877, 0.5318, 0.9071, 0.5, 0.907, 0.5326, 0.877, 0.5651, 0.8778, 0.5636, 0.9074, 0.5318, 0.9071, 0.5651, 0.8778, 0.5977, 0.8789, 0.5954, 0.9079, 0.5636, 0.9074, 0.4046, 0.9079, 0.4364, 0.9074, 0.4372, 0.9379, 0.4058, 0.938, 0.4364, 0.9074, 0.4682, 0.9071, 0.4686, 0.9378, 0.4372, 0.9379, 0.4682, 0.9071, 0.5, 0.907, 0.5, 0.9377, 0.4686, 0.9378, 0.5, 0.907, 0.5318, 0.9071, 0.5314, 0.9378, 0.5, 0.9377, 0.5318, 0.9071, 0.5636, 0.9074, 0.5628, 0.9379, 0.5314, 0.9378, 0.5636, 0.9074, 0.5954, 0.9079, 0.5942, 0.938, 0.5628, 0.9379, 0.4058, 0.938, 0.4372, 0.9379, 0.4375, 0.9688, 0.4062, 0.9688, 0.4372, 0.9379, 0.4686, 0.9378, 0.4687, 0.9688, 0.4375, 0.9688, 0.4686, 0.9378, 0.5, 0.9377, 0.5, 0.9688, 0.4687, 0.9688, 0.5, 0.9377, 0.5314, 0.9378, 0.5313, 0.9688, 0.5, 0.9688, 0.5314, 0.9378, 0.5628, 0.9379, 0.5625, 0.9688, 0.5313, 0.9688, 0.5628, 0.9379, 0.5942, 0.938, 0.5938, 0.9688, 0.5625, 0.9688, 0.3333, 0.7917, 0.3847, 0.7716, 0.3878, 0.7998, 0.3471, 0.8092, 0.3847, 0.7716, 0.4255, 0.7629, 0.4267, 0.7928, 0.3878, 0.7998, 0.4255, 0.7629, 0.4633, 0.7583, 0.4638, 0.7889, 0.4267, 0.7928, 0.4633, 0.7583, 0.5, 0.7569, 0.5, 0.7876, 0.4638, 0.7889, 0.5, 0.7569, 0.5367, 0.7583, 0.5362, 0.7889, 0.5, 0.7876, 0.5367, 0.7583, 0.5745, 0.7629, 0.5733, 0.7928, 0.5362, 0.7889, 0.5745, 0.7629, 0.6153, 0.7716, 0.6122, 0.7998, 0.5733, 0.7928, 0.6153, 0.7716, 0.6667, 0.7917, 0.6529, 0.8092, 0.6122, 0.7998, 0.6122, 0.7998, 0.6529, 0.8092, 0.6426, 0.8301, 0.6063, 0.8252, 0.6063, 0.8252, 0.6426, 0.8301, 0.6352, 0.8539, 0.6013, 0.8514, 0.6013, 0.8514, 0.6352, 0.8539, 0.6302, 0.8802, 0.5977, 0.8789, 0.5977, 0.8789, 0.6302, 0.8802, 0.6272, 0.9084, 0.5954, 0.9079, 0.5954, 0.9079, 0.6272, 0.9084, 0.6257, 0.9382, 0.5942, 0.938, 0.5942, 0.938, 0.6257, 0.9382, 0.6251, 0.9688, 0.5938, 0.9688, 0.5938, 0.9688, 0.6251, 0.9688, 0.625, 1.0, 0.5938, 1.0, 0.5625, 0.9688, 0.5938, 0.9688, 0.5938, 1.0, 0.5625, 1.0, 0.5313, 0.9688, 0.5625, 0.9688, 0.5625, 1.0, 0.5313, 1.0, 0.5, 0.9688, 0.5313, 0.9688, 0.5313, 1.0, 0.5, 1.0, 0.4687, 0.9688, 0.5, 0.9688, 0.5, 1.0, 0.4688, 1.0, 0.4375, 0.9688, 0.4687, 0.9688, 0.4688, 1.0, 0.4375, 1.0, 0.4062, 0.9688, 0.4375, 0.9688, 0.4375, 1.0, 0.4063, 1.0, 0.3749, 0.9688, 0.4062, 0.9688, 0.4063, 1.0, 0.375, 1.0, 0.3743, 0.9382, 0.4058, 0.938, 0.4062, 0.9688, 0.3749, 0.9688, 0.3728, 0.9084, 0.4046, 0.9079, 0.4058, 0.938, 0.3743, 0.9382, 0.3698, 0.8802, 0.4023, 0.8789, 0.4046, 0.9079, 0.3728, 0.9084, 0.3648, 0.8539, 0.3987, 0.8514, 0.4023, 0.8789, 0.3698, 0.8802, 0.3574, 0.8301, 0.3937, 0.8252, 0.3987, 0.8514, 0.3648, 0.8539, 0.3471, 0.8092, 0.3878, 0.7998, 0.3937, 0.8252, 0.3574, 0.8301, 0.1562, 0.5312, 0.187, 0.5308, 0.1871, 0.5622, 0.1562, 0.5625, 0.187, 0.5308, 0.2171, 0.5296, 0.2176, 0.5614, 0.1871, 0.5622, 0.2171, 0.5296, 0.2461, 0.5273, 0.2472, 0.5599, 0.2176, 0.5614, 0.2461, 0.5273, 0.2736, 0.5237, 0.2759, 0.5575, 0.2472, 0.5599, 0.2736, 0.5237, 0.2998, 0.5187, 0.304, 0.5546, 0.2759, 0.5575, 0.2998, 0.5187, 0.3252, 0.5128, 0.3322, 0.5517, 0.304, 0.5546, 0.1562, 0.5625, 0.1871, 0.5622, 0.1872, 0.5936, 0.1562, 0.5937, 0.1871, 0.5622, 0.2176, 0.5614, 0.2179, 0.5932, 0.1872, 0.5936, 0.2176, 0.5614, 0.2472, 0.5599, 0.248, 0.5924, 0.2179, 0.5932, 0.2472, 0.5599, 0.2759, 0.5575, 0.2774, 0.5913, 0.248, 0.5924, 0.2759, 0.5575, 0.304, 0.5546, 0.3066, 0.59, 0.2774, 0.5913, 0.304, 0.5546, 0.3322, 0.5517, 0.3361, 0.5888, 0.3066, 0.59, 0.1562, 0.5937, 0.1872, 0.5936, 0.1873, 0.625, 0.1562, 0.625, 0.1872, 0.5936, 0.2179, 0.5932, 0.218, 0.625, 0.1873, 0.625, 0.2179, 0.5932, 0.248, 0.5924, 0.2483, 0.625, 0.218, 0.625, 0.248, 0.5924, 0.2774, 0.5913, 0.278, 0.625, 0.2483, 0.625, 0.2774, 0.5913, 0.3066, 0.59, 0.3075, 0.625, 0.278, 0.625, 0.3066, 0.59, 0.3361, 0.5888, 0.3374, 0.625, 0.3075, 0.625, 0.1562, 0.625, 0.1873, 0.625, 0.1872, 0.6564, 0.1562, 0.6563, 0.1873, 0.625, 0.218, 0.625, 0.2179, 0.6568, 0.1872, 0.6564, 0.218, 0.625, 0.2483, 0.625, 0.248, 0.6576, 0.2179, 0.6568, 0.2483, 0.625, 0.278, 0.625, 0.2774, 0.6587, 0.248, 0.6576, 0.278, 0.625, 0.3075, 0.625, 0.3066, 0.66, 0.2774, 0.6587, 0.3075, 0.625, 0.3374, 0.625, 0.3361, 0.6612, 0.3066, 0.66, 0.1562, 0.6563, 0.1872, 0.6564, 0.1871, 0.6878, 0.1562, 0.6875, 0.1872, 0.6564, 0.2179, 0.6568, 0.2176, 0.6886, 0.1871, 0.6878, 0.2179, 0.6568, 0.248, 0.6576, 0.2472, 0.6901, 0.2176, 0.6886, 0.248, 0.6576, 0.2774, 0.6587, 0.2759, 0.6925, 0.2472, 0.6901, 0.2774, 0.6587, 0.3066, 0.66, 0.304, 0.6954, 0.2759, 0.6925, 0.3066, 0.66, 0.3361, 0.6612, 0.3322, 0.6983, 0.304, 0.6954, 0.1562, 0.6875, 0.1871, 0.6878, 0.187, 0.7192, 0.1562, 0.7188, 0.1871, 0.6878, 0.2176, 0.6886, 0.2171, 0.7204, 0.187, 0.7192, 0.2176, 0.6886, 0.2472, 0.6901, 0.2461, 0.7227, 0.2171, 0.7204, 0.2472, 0.6901, 0.2759, 0.6925, 0.2736, 0.7263, 0.2461, 0.7227, 0.2759, 0.6925, 0.304, 0.6954, 0.2998, 0.7313, 0.2736, 0.7263, 0.304, 0.6954, 0.3322, 0.6983, 0.3252, 0.7372, 0.2998, 0.7313, 0.125, 0.5, 0.1562, 0.4999, 0.1562, 0.5312, 0.125, 0.5313, 0.1562, 0.4999, 0.1868, 0.4993, 0.187, 0.5308, 0.1562, 0.5312, 0.1868, 0.4993, 0.2166, 0.4978, 0.2171, 0.5296, 0.187, 0.5308, 0.2166, 0.4978, 0.2448, 0.4948, 0.2461, 0.5273, 0.2171, 0.5296, 0.2448, 0.4948, 0.2711, 0.4898, 0.2736, 0.5237, 0.2461, 0.5273, 0.2711, 0.4898, 0.2949, 0.4824, 0.2998, 0.5187, 0.2736, 0.5237, 0.2949, 0.4824, 0.3158, 0.4721, 0.3252, 0.5128, 0.2998, 0.5187, 0.3158, 0.4721, 0.3333, 0.4583, 0.3534, 0.5097, 0.3252, 0.5128, 0.3252, 0.5128, 0.3534, 0.5097, 0.3621, 0.5505, 0.3322, 0.5517, 0.3322, 0.5517, 0.3621, 0.5505, 0.3667, 0.5883, 0.3361, 0.5888, 0.3361, 0.5888, 0.3667, 0.5883, 0.3681, 0.625, 0.3374, 0.625, 0.3374, 0.625, 0.3681, 0.625, 0.3667, 0.6617, 0.3361, 0.6612, 0.3361, 0.6612, 0.3667, 0.6617, 0.3621, 0.6995, 0.3322, 0.6983, 0.3322, 0.6983, 0.3621, 0.6995, 0.3534, 0.7403, 0.3252, 0.7372, 0.3252, 0.7372, 0.3534, 0.7403, 0.3333, 0.7917, 0.3158, 0.7779, 0.2998, 0.7313, 0.3252, 0.7372, 0.3158, 0.7779, 0.2949, 0.7676, 0.2736, 0.7263, 0.2998, 0.7313, 0.2949, 0.7676, 0.2711, 0.7602, 0.2461, 0.7227, 0.2736, 0.7263, 0.2711, 0.7602, 0.2448, 0.7552, 0.2171, 0.7204, 0.2461, 0.7227, 0.2448, 0.7552, 0.2166, 0.7522, 0.187, 0.7192, 0.2171, 0.7204, 0.2166, 0.7522, 0.1868, 0.7507, 0.1562, 0.7188, 0.187, 0.7192, 0.1868, 0.7507, 0.1562, 0.7501, 0.125, 0.7188, 0.1562, 0.7188, 0.1562, 0.7501, 0.125, 0.75, 0.125, 0.6875, 0.1562, 0.6875, 0.1562, 0.7188, 0.125, 0.7188, 0.125, 0.6563, 0.1562, 0.6563, 0.1562, 0.6875, 0.125, 0.6875, 0.125, 0.625, 0.1562, 0.625, 0.1562, 0.6563, 0.125, 0.6563, 0.125, 0.5938, 0.1562, 0.5937, 0.1562, 0.625, 0.125, 0.625, 0.125, 0.5625, 0.1562, 0.5625, 0.1562, 0.5937, 0.125, 0.5938, 0.125, 0.5313, 0.1562, 0.5312, 0.1562, 0.5625, 0.125, 0.5625, 0.6748, 0.5128, 0.7002, 0.5187, 0.696, 0.5546, 0.6678, 0.5517, 0.7002, 0.5187, 0.7264, 0.5237, 0.7241, 0.5575, 0.696, 0.5546, 0.7264, 0.5237, 0.7539, 0.5273, 0.7528, 0.5599, 0.7241, 0.5575, 0.7539, 0.5273, 0.7829, 0.5296, 0.7824, 0.5614, 0.7528, 0.5599, 0.7829, 0.5296, 0.813, 0.5308, 0.8129, 0.5622, 0.7824, 0.5614, 0.813, 0.5308, 0.8438, 0.5312, 0.8438, 0.5625, 0.8129, 0.5622, 0.6678, 0.5517, 0.696, 0.5546, 0.6934, 0.59, 0.6639, 0.5888, 0.696, 0.5546, 0.7241, 0.5575, 0.7226, 0.5913, 0.6934, 0.59, 0.7241, 0.5575, 0.7528, 0.5599, 0.752, 0.5924, 0.7226, 0.5913, 0.7528, 0.5599, 0.7824, 0.5614, 0.7821, 0.5932, 0.752, 0.5924, 0.7824, 0.5614, 0.8129, 0.5622, 0.8128, 0.5936, 0.7821, 0.5932, 0.8129, 0.5622, 0.8438, 0.5625, 0.8438, 0.5937, 0.8128, 0.5936, 0.6639, 0.5888, 0.6934, 0.59, 0.6925, 0.625, 0.6626, 0.625, 0.6934, 0.59, 0.7226, 0.5913, 0.722, 0.625, 0.6925, 0.625, 0.7226, 0.5913, 0.752, 0.5924, 0.7517, 0.625, 0.722, 0.625, 0.752, 0.5924, 0.7821, 0.5932, 0.782, 0.625, 0.7517, 0.625, 0.7821, 0.5932, 0.8128, 0.5936, 0.8127, 0.625, 0.782, 0.625, 0.8128, 0.5936, 0.8438, 0.5937, 0.8438, 0.625, 0.8127, 0.625, 0.6626, 0.625, 0.6925, 0.625, 0.6934, 0.66, 0.6639, 0.6612, 0.6925, 0.625, 0.722, 0.625, 0.7226, 0.6587, 0.6934, 0.66, 0.722, 0.625, 0.7517, 0.625, 0.752, 0.6576, 0.7226, 0.6587, 0.7517, 0.625, 0.782, 0.625, 0.7821, 0.6568, 0.752, 0.6576, 0.782, 0.625, 0.8127, 0.625, 0.8128, 0.6564, 0.7821, 0.6568, 0.8127, 0.625, 0.8438, 0.625, 0.8438, 0.6563, 0.8128, 0.6564, 0.6639, 0.6612, 0.6934, 0.66, 0.696, 0.6954, 0.6678, 0.6983, 0.6934, 0.66, 0.7226, 0.6587, 0.7241, 0.6925, 0.696, 0.6954, 0.7226, 0.6587, 0.752, 0.6576, 0.7528, 0.6901, 0.7241, 0.6925, 0.752, 0.6576, 0.7821, 0.6568, 0.7824, 0.6886, 0.7528, 0.6901, 0.7821, 0.6568, 0.8128, 0.6564, 0.8129, 0.6878, 0.7824, 0.6886, 0.8128, 0.6564, 0.8438, 0.6563, 0.8438, 0.6875, 0.8129, 0.6878, 0.6678, 0.6983, 0.696, 0.6954, 0.7002, 0.7313, 0.6748, 0.7372, 0.696, 0.6954, 0.7241, 0.6925, 0.7264, 0.7263, 0.7002, 0.7313, 0.7241, 0.6925, 0.7528, 0.6901, 0.7539, 0.7227, 0.7264, 0.7263, 0.7528, 0.6901, 0.7824, 0.6886, 0.7829, 0.7204, 0.7539, 0.7227, 0.7824, 0.6886, 0.8129, 0.6878, 0.813, 0.7192, 0.7829, 0.7204, 0.8129, 0.6878, 0.8438, 0.6875, 0.8438, 0.7188, 0.813, 0.7192, 0.6667, 0.4583, 0.6842, 0.4721, 0.6748, 0.5128, 0.6466, 0.5097, 0.6842, 0.4721, 0.7051, 0.4824, 0.7002, 0.5187, 0.6748, 0.5128, 0.7051, 0.4824, 0.7289, 0.4898, 0.7264, 0.5237, 0.7002, 0.5187, 0.7289, 0.4898, 0.7552, 0.4948, 0.7539, 0.5273, 0.7264, 0.5237, 0.7552, 0.4948, 0.7834, 0.4978, 0.7829, 0.5296, 0.7539, 0.5273, 0.7834, 0.4978, 0.8132, 0.4993, 0.813, 0.5308, 0.7829, 0.5296, 0.8132, 0.4993, 0.8438, 0.4999, 0.8438, 0.5312, 0.813, 0.5308, 0.8438, 0.4999, 0.875, 0.5, 0.875, 0.5313, 0.8438, 0.5312, 0.8438, 0.5312, 0.875, 0.5313, 0.875, 0.5625, 0.8438, 0.5625, 0.8438, 0.5625, 0.875, 0.5625, 0.875, 0.5938, 0.8438, 0.5937, 0.8438, 0.5937, 0.875, 0.5938, 0.875, 0.625, 0.8438, 0.625, 0.8438, 0.625, 0.875, 0.625, 0.875, 0.6563, 0.8438, 0.6563, 0.8438, 0.6563, 0.875, 0.6563, 0.875, 0.6875, 0.8438, 0.6875, 0.8438, 0.6875, 0.875, 0.6875, 0.875, 0.7188, 0.8438, 0.7188, 0.8438, 0.7188, 0.875, 0.7188, 0.875, 0.75, 0.8438, 0.7501, 0.813, 0.7192, 0.8438, 0.7188, 0.8438, 0.7501, 0.8132, 0.7507, 0.7829, 0.7204, 0.813, 0.7192, 0.8132, 0.7507, 0.7834, 0.7522, 0.7539, 0.7227, 0.7829, 0.7204, 0.7834, 0.7522, 0.7552, 0.7552, 0.7264, 0.7263, 0.7539, 0.7227, 0.7552, 0.7552, 0.7289, 0.7602, 0.7002, 0.7313, 0.7264, 0.7263, 0.7289, 0.7602, 0.7051, 0.7676, 0.6748, 0.7372, 0.7002, 0.7313, 0.7051, 0.7676, 0.6842, 0.7779, 0.6466, 0.7403, 0.6748, 0.7372, 0.6842, 0.7779, 0.6667, 0.7917, 0.6379, 0.6995, 0.6678, 0.6983, 0.6748, 0.7372, 0.6466, 0.7403, 0.6333, 0.6617, 0.6639, 0.6612, 0.6678, 0.6983, 0.6379, 0.6995, 0.6319, 0.625, 0.6626, 0.625, 0.6639, 0.6612, 0.6333, 0.6617, 0.6333, 0.5883, 0.6639, 0.5888, 0.6626, 0.625, 0.6319, 0.625, 0.6379, 0.5505, 0.6678, 0.5517, 0.6639, 0.5888, 0.6333, 0.5883, 0.6466, 0.5097, 0.6748, 0.5128, 0.6678, 0.5517, 0.6379, 0.5505])
me_cube_003.use_remesh_preserve_volume = False
me_cube_003.use_remesh_preserve_attributes = False
me_cube_003.use_mirror_vertex_groups = False
me_cube_003.update()
arm_armature_001 = bpy.data.armatures.new('Armature.001')  # bones are not reproduced

# ---- objects
ob_cube = bpy.data.objects.new('Cube', me_cube_003)
ob_armature = bpy.data.objects.new('Armature', arm_armature_001)

# ---- transforms, parenting, visibility, modifiers, constraints
ob_cube.parent = ob_armature
ob_cube.matrix_parent_inverse = Matrix(((3.333, -0.0, 0.0, -0.0), (-0.0, 3.333, -0.0, 0.0), (0.0, -0.0, 3.333, -1.987e-07), (-0.0, 0.0, -0.0, 1.0)))
ob_cube.location = (0.0, 0.0, 0.0)
ob_cube.lineart.crease_threshold = 0.0
_vg = ob_cube.vertex_groups.new(name='Bone')
for _i, _w in zip([1, 3, 5, 7, 17, 18, 19, 20, 21, 22, 23, 24, 25, 26, 27, 28, 29, 30, 31, 32, 33, 43, 44, 45, 46, 47, 48, 49, 50, 51, 52, 53, 54, 64, 65, 66, 67, 68, 69, 70, 71, 72, 73, 74, 75, 85, 86, 87, 88, 89, 90, 91, 94, 95, 96, 97, 98, 102, 103, 104, 105, 110, 111, 112, 117, 118, 119, 124, 125, 126, 130, 131, 132, 133, 136, 137, 138, 139, 140, 143, 144, 145, 146, 147, 151, 152, 153, 154, 159, 160, 161, 166, 167, 168, 173, 174, 175, 179, 180, 181, 182, 185, 186, 187, 188, 189, 192, 193, 194, 195, 196, 200, 201, 202, 203, 208, 209, 210, 215, 216, 217, 222, 223, 224, 228, 229, 230, 231, 234, 235, 236, 237, 238, 241, 242, 243, 244, 245, 249, 250, 251, 252, 257, 258, 259, 264, 265, 266, 271, 272, 273, 277, 278, 279, 280, 283, 284, 285, 286, 287, 337, 338, 339, 340, 341, 342, 343, 344, 345, 346, 347, 348, 349, 350, 351, 352, 353, 354, 355, 356, 357, 358, 359, 360, 361, 362, 363, 364, 365, 366, 367, 368, 369, 370, 371, 372, 373, 374, 375, 376, 377, 378, 379, 380, 381, 382, 383, 384, 385], [0.3246, 0.3247, 0.3247, 0.3246, 0.01651, 0.05444, 0.09443, 0.1534, 0.2409, 0.3716, 0.4031, 0.4131, 0.4411, 0.4492, 0.4111, 0.3593, 0.2407, 0.1534, 0.09452, 0.05453, 0.01667, 0.3684, 0.4095, 0.4353, 0.4438, 0.435, 0.4092, 0.3681, 0.2409, 0.1534, 0.09443, 0.05444, 0.01651, 0.3716, 0.4031, 0.4131, 0.4411, 0.4492, 0.4111, 0.3593, 0.2407, 0.1534, 0.09452, 0.05453, 0.01667, 0.3684, 0.4095, 0.4353, 0.4438, 0.435, 0.4092, 0.3681, 0.01085, 0.05148, 0.09054, 0.1543, 0.2482, 0.02886, 0.07795, 0.1478, 0.2541, 0.05943, 0.1376, 0.2549, 0.04459, 0.1335, 0.2608, 0.06031, 0.1406, 0.265, 0.02948, 0.0788, 0.1497, 0.2583, 0.01104, 0.05166, 0.09088, 0.1545, 0.2464, 0.01106, 0.05167, 0.09088, 0.1548, 0.2484, 0.0294, 0.07864, 0.1494, 0.2577, 0.06018, 0.1399, 0.2619, 0.04517, 0.1344, 0.2626, 0.06025, 0.14, 0.2619, 0.02942, 0.07876, 0.1496, 0.2576, 0.01092, 0.05163, 0.09095, 0.1549, 0.2482, 0.01085, 0.05148, 0.09054, 0.1543, 0.2482, 0.02886, 0.07795, 0.1478, 0.2541, 0.05943, 0.1376, 0.2549, 0.04459, 0.1335, 0.2608, 0.06031, 0.1406, 0.265, 0.02948, 0.0788, 0.1497, 0.2583, 0.01104, 0.05166, 0.09088, 0.1545, 0.2464, 0.01106, 0.05167, 0.09088, 0.1548, 0.2484, 0.0294, 0.07864, 0.1494, 0.2577, 0.06018, 0.1399, 0.2619, 0.04517, 0.1344, 0.2626, 0.06025, 0.14, 0.2619, 0.02942, 0.07876, 0.1496, 0.2576, 0.01092, 0.05163, 0.09095, 0.1549, 0.2482, 0.4777, 0.5581, 0.61, 0.6286, 0.6106, 0.5585, 0.4761, 0.5551, 0.6708, 0.7491, 0.7795, 0.7501, 0.6729, 0.5596, 0.6035, 0.7475, 0.8546, 0.9046, 0.8555, 0.7507, 0.6138, 0.627, 0.7788, 0.9045, 1.0, 0.9045, 0.7788, 0.627, 0.6138, 0.7507, 0.8555, 0.9046, 0.8546, 0.7475, 0.6035, 0.5596, 0.6729, 0.7501, 0.7795, 0.7491, 0.6708, 0.5551, 0.4761, 0.5585, 0.6106, 0.6286, 0.61, 0.5581, 0.4777]): _vg.add([_i], _w, 'REPLACE')
_vg = ob_cube.vertex_groups.new(name='Bone.001')
for _i, _w in zip([4, 5, 6, 7, 36, 37, 38, 39, 40, 45, 46, 47, 48, 49, 50, 51, 52, 53, 54, 55, 56, 57, 58, 59, 60, 61, 62, 63, 64, 65, 66, 67, 68, 69, 70, 71, 72, 73, 74, 75, 76, 77, 80, 81, 82, 83, 84, 85, 86, 87, 88, 89, 155, 161, 162, 163, 167, 168, 169, 170, 171, 172, 173, 174, 175, 176, 177, 178, 179, 180, 181, 182, 183, 184, 185, 186, 187, 188, 189, 190, 191, 192, 193, 194, 195, 196, 197, 198, 199, 200, 201, 202, 203, 204, 205, 206, 207, 208, 209, 210, 211, 212, 213, 214, 215, 216, 217, 218, 219, 220, 221, 222, 223, 224, 225, 226, 227, 228, 229, 230, 231, 232, 233, 234, 235, 236, 237, 238, 239, 240, 241, 242, 243, 244, 245, 246, 247, 248, 249, 250, 251, 252, 253, 254, 255, 256, 257, 258, 259, 260, 261, 265, 266, 267, 273, 290, 291, 292, 293, 294, 298, 299, 300, 301, 306, 307, 308, 313, 314, 315, 320, 321, 322, 326, 327, 328, 329, 332, 333, 334, 335, 336, 337, 338, 339, 340, 341, 344, 345, 346, 347, 351, 352, 353, 358, 359, 360, 365, 366, 367, 372, 373, 374, 375, 379, 380, 381, 382, 383], [0.3184, 0.3186, 0.3186, 0.3184, 0.2314, 0.1471, 0.08746, 0.05077, 0.01028, 0.01053, 0.05109, 0.08805, 0.1478, 0.2319, 0.3546, 0.408, 0.447, 0.4392, 0.411, 0.4001, 0.3673, 0.3546, 0.408, 0.447, 0.4392, 0.411, 0.4001, 0.3673, 0.3546, 0.408, 0.447, 0.4392, 0.411, 0.4001, 0.3673, 0.3673, 0.4001, 0.411, 0.4392, 0.447, 0.408, 0.3546, 0.01053, 0.05109, 0.08805, 0.1478, 0.2319, 0.2314, 0.1471, 0.08746, 0.05077, 0.01028, 0.007, 0.007291, 0.04779, 0.02601, 0.02676, 0.04842, 0.08675, 0.0759, 0.05842, 0.04338, 0.05934, 0.07686, 0.08733, 0.15, 0.1451, 0.136, 0.1322, 0.139, 0.1472, 0.1504, 0.2431, 0.251, 0.2528, 0.2591, 0.263, 0.2553, 0.2414, 0.4742, 0.5523, 0.6014, 0.6253, 0.6118, 0.5566, 0.4704, 0.5523, 0.6675, 0.7457, 0.7776, 0.7494, 0.6713, 0.5566, 0.6014, 0.7457, 0.8532, 0.9039, 0.8548, 0.7494, 0.6118, 0.6253, 0.7776, 0.9039, 1.0, 0.9039, 0.7776, 0.6253, 0.6118, 0.7494, 0.8548, 0.9039, 0.8532, 0.7457, 0.6014, 0.5566, 0.6713, 0.7494, 0.7776, 0.7457, 0.6675, 0.5523, 0.4704, 0.5566, 0.6118, 0.6253, 0.6014, 0.5523, 0.4742, 0.2414, 0.2553, 0.263, 0.2591, 0.2528, 0.251, 0.2431, 0.1504, 0.1472, 0.139, 0.1322, 0.136, 0.1451, 0.15, 0.08733, 0.07686, 0.05934, 0.04338, 0.05842, 0.0759, 0.08675, 0.04842, 0.02676, 0.02601, 0.04779, 0.007291, 0.007, 0.007, 0.04779, 0.08675, 0.15, 0.2431, 0.02601, 0.0759, 0.1451, 0.251, 0.05842, 0.136, 0.2528, 0.04338, 0.1322, 0.2591, 0.05934, 0.139, 0.263, 0.02676, 0.07686, 0.1472, 0.2553, 0.007291, 0.04842, 0.08733, 0.1504, 0.2414, 0.2414, 0.1504, 0.08733, 0.04842, 0.007292, 0.2553, 0.1472, 0.07686, 0.02676, 0.263, 0.139, 0.05934, 0.2591, 0.1322, 0.04338, 0.2528, 0.136, 0.05842, 0.251, 0.1451, 0.0759, 0.02601, 0.2431, 0.15, 0.08675, 0.04779, 0.007]): _vg.add([_i], _w, 'REPLACE')
_vg = ob_cube.vertex_groups.new(name='Bone.002')
for _i, _w in zip([0, 2, 4, 6, 8, 9, 10, 11, 12, 13, 14, 15, 16, 17, 18, 19, 31, 32, 33, 34, 35, 36, 37, 38, 39, 40, 41, 42, 52, 53, 54, 55, 56, 57, 58, 59, 60, 61, 62, 63, 73, 74, 75, 76, 77, 78, 79, 80, 81, 82, 83, 84, 92, 93, 94, 95, 96, 99, 100, 101, 102, 106, 107, 108, 113, 114, 115, 120, 121, 122, 127, 128, 129, 130, 134, 135, 136, 137, 138, 141, 142, 143, 144, 145, 148, 149, 150, 151, 155, 156, 157, 162, 163, 164, 169, 170, 171, 176, 177, 178, 179, 183, 184, 185, 186, 187, 190, 191, 192, 193, 194, 197, 198, 199, 200, 204, 205, 206, 211, 212, 213, 218, 219, 220, 225, 226, 227, 228, 232, 233, 234, 235, 236, 239, 240, 241, 242, 243, 246, 247, 248, 249, 253, 254, 255, 260, 261, 262, 267, 268, 269, 274, 275, 276, 277, 281, 282, 283, 284, 285, 288, 289, 290, 291, 292, 293, 294, 295, 296, 297, 298, 299, 300, 301, 302, 303, 304, 305, 306, 307, 308, 309, 310, 311, 312, 313, 314, 315, 316, 317, 318, 319, 320, 321, 322, 323, 324, 325, 326, 327, 328, 329, 330, 331, 332, 333, 334, 335, 336], [0.3247, 0.3246, 0.3246, 0.3247, 0.3716, 0.4031, 0.4131, 0.4411, 0.4492, 0.4111, 0.3593, 0.2407, 0.1534, 0.09452, 0.05453, 0.01667, 0.01651, 0.05444, 0.09443, 0.1534, 0.2409, 0.3684, 0.4095, 0.4353, 0.4438, 0.435, 0.4092, 0.3681, 0.01667, 0.05453, 0.09452, 0.1534, 0.2407, 0.3716, 0.4031, 0.4131, 0.4411, 0.4492, 0.4111, 0.3593, 0.01651, 0.05444, 0.09443, 0.1534, 0.2409, 0.3684, 0.4095, 0.4353, 0.4438, 0.435, 0.4092, 0.3681, 0.2464, 0.1545, 0.09088, 0.05166, 0.01104, 0.2583, 0.1497, 0.0788, 0.02948, 0.265, 0.1406, 0.06031, 0.2608, 0.1335, 0.04459, 0.2549, 0.1376, 0.05943, 0.2541, 0.1478, 0.07795, 0.02886, 0.2482, 0.1543, 0.09054, 0.05148, 0.01085, 0.2482, 0.1549, 0.09095, 0.05163, 0.01092, 0.2576, 0.1496, 0.07876, 0.02942, 0.2619, 0.14, 0.06025, 0.2626, 0.1344, 0.04518, 0.2619, 0.1399, 0.06018, 0.2577, 0.1494, 0.07864, 0.0294, 0.2484, 0.1548, 0.09088, 0.05167, 0.01106, 0.2464, 0.1545, 0.09088, 0.05166, 0.01104, 0.2583, 0.1497, 0.0788, 0.02948, 0.265, 0.1406, 0.06031, 0.2608, 0.1335, 0.04459, 0.2549, 0.1376, 0.05943, 0.2541, 0.1478, 0.07795, 0.02886, 0.2482, 0.1543, 0.09054, 0.05148, 0.01085, 0.2482, 0.1549, 0.09095, 0.05163, 0.01092, 0.2576, 0.1496, 0.07876, 0.02942, 0.2619, 0.14, 0.06025, 0.2626, 0.1344, 0.04518, 0.2619, 0.1399, 0.06018, 0.2577, 0.1494, 0.07864, 0.0294, 0.2484, 0.1548, 0.09088, 0.05167, 0.01106, 0.4777, 0.5581, 0.61, 0.6286, 0.6106, 0.5585, 0.4761, 0.5551, 0.6708, 0.7491, 0.7795, 0.7501, 0.6729, 0.5596, 0.6035, 0.7475, 0.8546, 0.9046, 0.8555, 0.7507, 0.6138, 0.627, 0.7788, 0.9045, 1.0, 0.9045, 0.7788, 0.627, 0.6138, 0.7507, 0.8555, 0.9046, 0.8546, 0.7475, 0.6035, 0.5596, 0.6729, 0.7501, 0.7795, 0.7491, 0.6708, 0.5551, 0.4761, 0.5585, 0.6106, 0.6286, 0.61, 0.5581, 0.4777]): _vg.add([_i], _w, 'REPLACE')
_vg = ob_cube.vertex_groups.new(name='Bone.003')
for _i, _w in zip([0, 1, 2, 3, 8, 9, 10, 11, 12, 13, 14, 15, 16, 17, 18, 19, 20, 21, 22, 23, 24, 25, 26, 27, 28, 29, 30, 31, 32, 33, 34, 35, 38, 39, 40, 41, 42, 43, 44, 45, 46, 47, 78, 79, 80, 81, 82, 87, 88, 89, 90, 91, 92, 93, 94, 95, 96, 97, 98, 99, 100, 101, 102, 103, 104, 105, 106, 107, 108, 109, 110, 111, 112, 113, 114, 115, 116, 117, 118, 119, 120, 121, 122, 123, 124, 125, 126, 127, 128, 129, 130, 131, 132, 133, 134, 135, 136, 137, 138, 139, 140, 141, 142, 143, 144, 145, 146, 147, 148, 149, 150, 151, 152, 153, 154, 155, 156, 157, 158, 159, 160, 161, 162, 163, 167, 168, 169, 175, 253, 259, 260, 261, 265, 266, 267, 268, 269, 270, 271, 272, 273, 274, 275, 276, 277, 278, 279, 280, 281, 282, 283, 284, 285, 286, 287, 288, 289, 290, 291, 292, 295, 296, 297, 298, 302, 303, 304, 309, 310, 311, 316, 317, 318, 323, 324, 325, 326, 330, 331, 332, 333, 334, 339, 340, 341, 342, 343, 347, 348, 349, 350, 355, 356, 357, 362, 363, 364, 369, 370, 371, 375, 376, 377, 378, 381, 382, 383, 384, 385], [0.3186, 0.3184, 0.3184, 0.3186, 0.3546, 0.408, 0.447, 0.4392, 0.411, 0.4001, 0.3673, 0.3673, 0.4001, 0.411, 0.4392, 0.447, 0.408, 0.3546, 0.3546, 0.408, 0.447, 0.4392, 0.411, 0.4001, 0.3673, 0.3673, 0.4001, 0.411, 0.4392, 0.447, 0.408, 0.3546, 0.01053, 0.05109, 0.08805, 0.1478, 0.2319, 0.2314, 0.1471, 0.08746, 0.05077, 0.01028, 0.2314, 0.1471, 0.08746, 0.05077, 0.01028, 0.01053, 0.05109, 0.08805, 0.1478, 0.2319, 0.4742, 0.5523, 0.6014, 0.6253, 0.6118, 0.5566, 0.4704, 0.5523, 0.6675, 0.7457, 0.7776, 0.7494, 0.6713, 0.5566, 0.6014, 0.7457, 0.8532, 0.9039, 0.8548, 0.7494, 0.6118, 0.6253, 0.7776, 0.9039, 1.0, 0.9039, 0.7776, 0.6253, 0.6118, 0.7494, 0.8548, 0.9039, 0.8532, 0.7457, 0.6014, 0.5566, 0.6713, 0.7494, 0.7776, 0.7457, 0.6675, 0.5523, 0.4704, 0.5566, 0.6118, 0.6253, 0.6014, 0.5523, 0.4742, 0.2414, 0.2553, 0.263, 0.2591, 0.2528, 0.251, 0.2431, 0.1504, 0.1472, 0.139, 0.1322, 0.136, 0.1451, 0.15, 0.08733, 0.07686, 0.05934, 0.04338, 0.05842, 0.0759, 0.08675, 0.04842, 0.02676, 0.02601, 0.04779, 0.007291, 0.007, 0.006999, 0.007291, 0.04779, 0.02601, 0.02676, 0.04842, 0.08675, 0.0759, 0.05842, 0.04338, 0.05934, 0.07686, 0.08733, 0.15, 0.1451, 0.136, 0.1322, 0.139, 0.1472, 0.1504, 0.2431, 0.251, 0.2528, 0.2591, 0.263, 0.2553, 0.2414, 0.2414, 0.1504, 0.08733, 0.04842, 0.007291, 0.2553, 0.1472, 0.07686, 0.02676, 0.263, 0.139, 0.05934, 0.2591, 0.1322, 0.04338, 0.2528, 0.136, 0.05842, 0.251, 0.1451, 0.0759, 0.02601, 0.2431, 0.15, 0.08675, 0.04779, 0.006999, 0.007, 0.04779, 0.08675, 0.15, 0.2431, 0.02601, 0.0759, 0.1451, 0.251, 0.05842, 0.136, 0.2528, 0.04338, 0.1322, 0.2591, 0.05934, 0.139, 0.263, 0.02676, 0.07686, 0.1472, 0.2553, 0.007291, 0.04842, 0.08733, 0.1504, 0.2414]): _vg.add([_i], _w, 'REPLACE')
_vg = ob_cube.vertex_groups.new(name='Bone.004')
for _i, _w in zip([0, 1, 4, 5, 10, 11, 12, 13, 14, 15, 16, 17, 18, 19, 20, 21, 22, 23, 24, 25, 26, 57, 58, 59, 60, 61, 66, 67, 68, 69, 70, 71, 72, 73, 74, 75, 76, 77, 78, 79, 80, 81, 82, 83, 84, 85, 86, 87, 88, 89, 90, 91, 92, 93, 94, 95, 96, 97, 98, 99, 100, 101, 102, 103, 104, 105, 106, 107, 108, 109, 110, 111, 112, 113, 114, 118, 119, 120, 126, 204, 210, 211, 212, 216, 217, 218, 219, 220, 221, 222, 223, 224, 225, 226, 227, 228, 229, 230, 231, 232, 233, 234, 235, 236, 237, 238, 239, 240, 241, 242, 243, 244, 245, 246, 247, 248, 249, 250, 251, 252, 253, 254, 255, 256, 257, 258, 259, 260, 261, 262, 263, 264, 265, 266, 267, 268, 269, 270, 271, 272, 273, 274, 275, 276, 277, 278, 279, 280, 281, 282, 283, 284, 285, 286, 287, 302, 308, 309, 310, 314, 315, 316, 317, 318, 319, 320, 321, 322, 323, 324, 325, 326, 327, 328, 329, 330, 331, 332, 333, 334, 335, 336, 351, 357, 358, 359, 363, 364, 365, 366, 367, 368, 369, 370, 371, 372, 373, 374, 375, 376, 377, 378, 379, 380, 381, 382, 383, 384, 385], [0.3247, 0.3246, 0.3246, 0.3247, 0.01667, 0.05453, 0.09452, 0.1534, 0.2407, 0.3593, 0.4111, 0.4492, 0.4411, 0.4131, 0.4031, 0.3716, 0.2409, 0.1534, 0.09443, 0.05444, 0.01651, 0.2409, 0.1534, 0.09443, 0.05444, 0.01651, 0.01667, 0.05453, 0.09452, 0.1534, 0.2407, 0.3593, 0.4111, 0.4492, 0.4411, 0.4131, 0.4031, 0.3716, 0.3684, 0.4095, 0.4353, 0.4438, 0.435, 0.4092, 0.3681, 0.3684, 0.4095, 0.4353, 0.4438, 0.435, 0.4092, 0.3681, 0.2464, 0.2583, 0.265, 0.2608, 0.2549, 0.2541, 0.2482, 0.1545, 0.1497, 0.1406, 0.1335, 0.1376, 0.1478, 0.1543, 0.09088, 0.0788, 0.06031, 0.04459, 0.05943, 0.07795, 0.09054, 0.05166, 0.02948, 0.02886, 0.05148, 0.01104, 0.01085, 0.01085, 0.01104, 0.05148, 0.02886, 0.02948, 0.05166, 0.09054, 0.07795, 0.05943, 0.04459, 0.06031, 0.0788, 0.09088, 0.1543, 0.1478, 0.1376, 0.1335, 0.1406, 0.1497, 0.1545, 0.2482, 0.2541, 0.2549, 0.2608, 0.265, 0.2583, 0.2464, 0.4777, 0.5551, 0.6035, 0.627, 0.6138, 0.5596, 0.4761, 0.5581, 0.6708, 0.7475, 0.7788, 0.7507, 0.6729, 0.5585, 0.61, 0.7491, 0.8546, 0.9045, 0.8555, 0.7501, 0.6106, 0.6286, 0.7795, 0.9046, 1.0, 0.9046, 0.7795, 0.6286, 0.6106, 0.7501, 0.8555, 0.9045, 0.8546, 0.7491, 0.61, 0.5585, 0.6729, 0.7507, 0.7788, 0.7475, 0.6708, 0.5581, 0.4761, 0.5596, 0.6138, 0.627, 0.6035, 0.5551, 0.4777, 0.01106, 0.01092, 0.05167, 0.0294, 0.02942, 0.05163, 0.09088, 0.07864, 0.06018, 0.04518, 0.06025, 0.07876, 0.09095, 0.1548, 0.1494, 0.1399, 0.1344, 0.14, 0.1496, 0.1549, 0.2484, 0.2577, 0.2619, 0.2626, 0.2619, 0.2576, 0.2482, 0.01106, 0.01092, 0.05167, 0.0294, 0.02942, 0.05163, 0.09088, 0.07864, 0.06018, 0.04518, 0.06025, 0.07876, 0.09095, 0.1548, 0.1494, 0.1399, 0.1344, 0.14, 0.1496, 0.1549, 0.2484, 0.2577, 0.2619, 0.2626, 0.2619, 0.2576, 0.2482]): _vg.add([_i], _w, 'REPLACE')
_vg = ob_cube.vertex_groups.new(name='Bone.005')
for _i, _w in zip([2, 3, 6, 7, 8, 9, 10, 11, 12, 24, 25, 26, 27, 28, 29, 30, 31, 32, 33, 34, 35, 36, 37, 38, 39, 40, 41, 42, 43, 44, 45, 46, 47, 48, 49, 50, 51, 52, 53, 54, 55, 56, 59, 60, 61, 62, 63, 64, 65, 66, 67, 68, 106, 112, 113, 114, 118, 119, 120, 121, 122, 123, 124, 125, 126, 127, 128, 129, 130, 131, 132, 133, 134, 135, 136, 137, 138, 139, 140, 141, 142, 143, 144, 145, 146, 147, 148, 149, 150, 151, 152, 153, 154, 155, 156, 157, 158, 159, 160, 161, 162, 163, 164, 165, 166, 167, 168, 169, 170, 171, 172, 173, 174, 175, 176, 177, 178, 179, 180, 181, 182, 183, 184, 185, 186, 187, 188, 189, 190, 191, 192, 193, 194, 195, 196, 197, 198, 199, 200, 201, 202, 203, 204, 205, 206, 207, 208, 209, 210, 211, 212, 216, 217, 218, 224, 288, 289, 290, 291, 292, 293, 294, 295, 296, 297, 298, 299, 300, 301, 302, 303, 304, 305, 306, 307, 308, 309, 310, 314, 315, 316, 322, 337, 338, 339, 340, 341, 342, 343, 344, 345, 346, 347, 348, 349, 350, 351, 352, 353, 354, 355, 356, 357, 358, 359, 363, 364, 365, 371], [0.3246, 0.3247, 0.3247, 0.3246, 0.2409, 0.1534, 0.09443, 0.05444, 0.01651, 0.01667, 0.05453, 0.09452, 0.1534, 0.2407, 0.3593, 0.4111, 0.4492, 0.4411, 0.4131, 0.4031, 0.3716, 0.3684, 0.4095, 0.4353, 0.4438, 0.435, 0.4092, 0.3681, 0.3684, 0.4095, 0.4353, 0.4438, 0.435, 0.4092, 0.3681, 0.3716, 0.4031, 0.4131, 0.4411, 0.4492, 0.4111, 0.3593, 0.01667, 0.05453, 0.09452, 0.1534, 0.2407, 0.2409, 0.1534, 0.09443, 0.05444, 0.01651, 0.01085, 0.01104, 0.05148, 0.02886, 0.02948, 0.05166, 0.09054, 0.07795, 0.05943, 0.04459, 0.06031, 0.0788, 0.09088, 0.1543, 0.1478, 0.1376, 0.1335, 0.1406, 0.1497, 0.1545, 0.2482, 0.2541, 0.2549, 0.2608, 0.265, 0.2583, 0.2464, 0.4777, 0.5551, 0.6035, 0.627, 0.6138, 0.5596, 0.4761, 0.5581, 0.6708, 0.7475, 0.7788, 0.7507, 0.6729, 0.5585, 0.61, 0.7491, 0.8546, 0.9045, 0.8555, 0.7501, 0.6106, 0.6286, 0.7795, 0.9046, 1.0, 0.9046, 0.7795, 0.6286, 0.6106, 0.7501, 0.8555, 0.9045, 0.8546, 0.7491, 0.61, 0.5585, 0.6729, 0.7507, 0.7788, 0.7475, 0.6708, 0.5581, 0.4761, 0.5596, 0.6138, 0.627, 0.6035, 0.5551, 0.4777, 0.2464, 0.2583, 0.265, 0.2608, 0.2549, 0.2541, 0.2482, 0.1545, 0.1497, 0.1406, 0.1335, 0.1376, 0.1478, 0.1543, 0.09088, 0.0788, 0.06031, 0.04459, 0.05943, 0.07795, 0.09054, 0.05166, 0.02948, 0.02886, 0.05148, 0.01104, 0.01085, 0.2482, 0.2576, 0.2619, 0.2626, 0.2619, 0.2577, 0.2484, 0.1549, 0.1496, 0.14, 0.1344, 0.1399, 0.1494, 0.1548, 0.09095, 0.07876, 0.06025, 0.04517, 0.06018, 0.07864, 0.09088, 0.05163, 0.02942, 0.0294, 0.05167, 0.01092, 0.01106, 0.2482, 0.2576, 0.2619, 0.2626, 0.2619, 0.2577, 0.2484, 0.1549, 0.1496, 0.14, 0.1344, 0.1399, 0.1494, 0.1548, 0.09095, 0.07876, 0.06025, 0.04518, 0.06018, 0.07864, 0.09088, 0.05163, 0.02942, 0.0294, 0.05167, 0.01092, 0.01106]): _vg.add([_i], _w, 'REPLACE')
_m = ob_cube.modifiers.new('Subdivision', 'SUBSURF')
_m.uv_smooth = 'PRESERVE_CORNERS'
_m.levels = 0
_m = ob_cube.modifiers.new('Armature', 'ARMATURE')
_m.object = ob_armature
ob_armature.location = (0.0, 0.0, 5.96e-08)
ob_armature.scale = (0.3, 0.3, 0.3)
ob_armature.lineart.crease_threshold = 0.0

# ---- collection membership
col_collection.objects.link(ob_cube)
col_collection.objects.link(ob_armature)

# ---- scene / render settings (as saved in the file)
scene.frame_start = 1; scene.frame_end = 250; scene.frame_set(1)
scene.render.engine = 'BLENDER_EEVEE_NEXT'
scene.cycles.use_denoising = False
scene.cycles.samples = 128
scene.cycles.sampling_pattern = 'TABULATED_SOBOL'
scene.cycles.use_adaptive_sampling = False
scene.cycles.use_light_tree = False
scene.view_settings.view_transform = 'Filmic'
bpy.context.view_layer.update()

# ---- added for rendering (the .blend has no active camera and no usable light): camera, sun
cam_auto = bpy.data.cameras.new('AutoCamera')
cam_auto.lens = 50.0
cam_auto.sensor_width = 36.0
cam_auto.clip_end = 1000.0
ob_auto_camera = bpy.data.objects.new('AutoCamera', cam_auto)
scene.collection.objects.link(ob_auto_camera)
ob_auto_camera.location = (2.69068, -3.22881, 2.15254)
ob_auto_camera.rotation_euler = (1.09748, -7.21219e-08, 0.694738)
scene.camera = ob_auto_camera
light_auto_sun = bpy.data.lights.new('AutoSun', 'SUN')
light_auto_sun.energy = 3.0
light_auto_sun.angle = 0.0523599
ob_auto_sun = bpy.data.objects.new('AutoSun', light_auto_sun)
scene.collection.objects.link(ob_auto_sun)
ob_auto_sun.rotation_euler = (0.872665, 0.174533, 0.523599)
bpy.context.view_layer.update()
